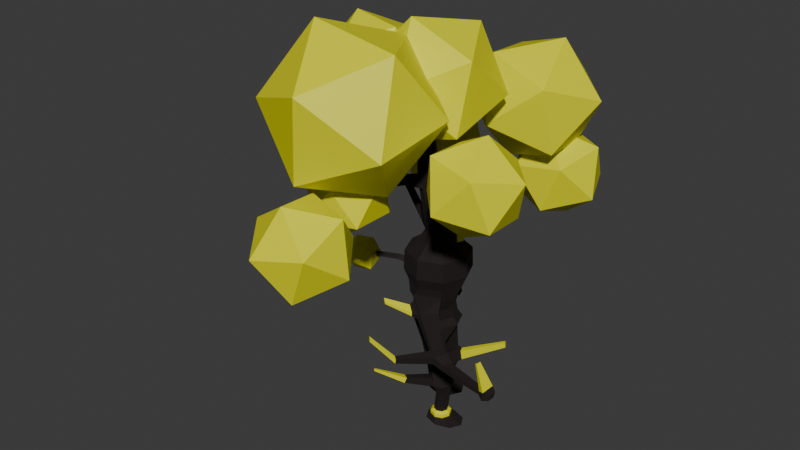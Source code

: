 # Source: Tree.blend  (saved by Blender 4.4.32; exported with 4.5.12 LTS)
import bpy
from mathutils import Matrix  # noqa: F401  (used for matrix-valued properties, if any)

bpy.ops.wm.read_factory_settings(use_empty=True)
scene = bpy.context.scene
scene.name = 'Scene'

# ---- collections
col_collection = bpy.data.collections.new('Collection'); scene.collection.children.link(col_collection)

# ---- materials (node trees are filled in below, after node groups)
mat_base = bpy.data.materials.new('Base')
mat_base.alpha_threshold = 0.0
mat_base.roughness = 0.5
mat_base.line_color = (0.0, 0.0, 0.0, 1.0)
mat_trunk = bpy.data.materials.new('Trunk')

# ---- material node trees
mat_base.use_nodes = True; mat_base.node_tree.nodes.clear()
_N = mat_base.node_tree.nodes; _L = mat_base.node_tree.links
n0 = _N.new('ShaderNodeOutputMaterial'); n0.name = 'Material Output'; n0.location = (300, 300)
n1 = _N.new('ShaderNodeBsdfPrincipled'); n1.name = 'Principled BSDF'; n1.location = (10, 300)
n1.inputs[0].default_value = (0.8, 0.7812, 0.0, 1.0)
n1.inputs[3].default_value = 1.45
_L.new(n1.outputs[0], n0.inputs[0])
n0.is_active_output = True
mat_trunk.use_nodes = True; mat_trunk.node_tree.nodes.clear()
_N = mat_trunk.node_tree.nodes; _L = mat_trunk.node_tree.links
n0 = _N.new('ShaderNodeBsdfPrincipled'); n0.name = 'Principled BSDF'; n0.location = (10, 300)
n0.inputs[0].default_value = (0.008344, 0.003104, 0.002855, 1.0)
n0.inputs[2].default_value = 0.8543
n1 = _N.new('ShaderNodeOutputMaterial'); n1.name = 'Material Output'; n1.location = (300, 300)
_L.new(n0.outputs[0], n1.inputs[0])
n1.is_active_output = True

# ---- world
world_world = bpy.data.worlds.new('World'); scene.world = world_world
world_world.use_nodes = True; world_world.node_tree.nodes.clear()
_N = world_world.node_tree.nodes; _L = world_world.node_tree.links
n0 = _N.new('ShaderNodeOutputWorld'); n0.name = 'World Output'; n0.location = (300, 300)
n1 = _N.new('ShaderNodeBackground'); n1.name = 'Background'; n1.location = (10, 300)
n1.inputs[0].default_value = (0.05088, 0.05088, 0.05088, 1.0)
_L.new(n1.outputs[0], n0.inputs[0])
n0.is_active_output = True
world_world.color = (0.05088, 0.05088, 0.05088)
world_world.sun_shadow_jitter_overblur = 0.0

# ---- meshes
me_cylinder = bpy.data.meshes.new('Cylinder')
me_cylinder.from_pydata([(-2.919e-09, 0.6082, 2.498), (-2.919e-09, 0.4628, 3.309), (0.4301, 0.4301, 2.498), (0.4301, 0.2847, 3.309), (0.6082, 0.0, 2.498), (0.6082, -0.1454, 3.309), (0.4301, -0.4301, 2.498), (0.4301, -0.5754, 3.309), (-2.919e-09, -0.6082, 2.498), (-2.919e-09, -0.7536, 3.309), (-0.4301, -0.4301, 2.498), (-0.4301, -0.5754, 3.309), (-0.6082, 0.0, 2.498), (-0.6082, -0.1454, 3.309), (-0.4301, 0.4301, 2.498), (-0.4301, 0.2847, 3.309), (0.1898, -0.1036, 2.059), (0.3992, -0.1904, 2.059), (0.4859, -0.3998, 2.059), (0.3992, -0.6092, 2.059), (0.1898, -0.6959, 2.059), (-0.01966, -0.6092, 2.059), (-0.1064, -0.3998, 2.059), (-0.01966, -0.1904, 2.059), (-0.03844, 0.6449, 2.066), (0.1949, 0.5483, 2.066), (0.2915, 0.315, 2.066), (0.1949, 0.0817, 2.066), (-0.03844, -0.01493, 2.066), (-0.2717, 0.0817, 2.066), (-0.3684, 0.315, 2.066), (-0.2717, 0.5483, 2.066), (-0.1416, 0.8847, 1.256), (0.04848, 0.8063, 1.248), (0.1272, 0.6171, 1.231), (0.04848, 0.4278, 1.213), (-0.1416, 0.3494, 1.205), (-0.3318, 0.4278, 1.213), (-0.4105, 0.6171, 1.231), (-0.3318, 0.8063, 1.248), (-0.2037, 1.016, 0.8939), (0.05049, 0.9108, 0.884), (0.1558, 0.6578, 0.86), (0.05049, 0.4047, 0.8361), (-0.2037, 0.2998, 0.8262), (-0.4579, 0.4047, 0.8361), (-0.5632, 0.6578, 0.86), (-0.4579, 0.9108, 0.884), (-0.1959, 0.9452, 0.6668), (-0.01022, 0.8683, 0.6668), (0.0667, 0.6826, 0.6668), (-0.01022, 0.4969, 0.6668), (-0.1959, 0.42, 0.6668), (-0.3816, 0.4969, 0.6668), (-0.4585, 0.6826, 0.6668), (-0.3816, 0.8683, 0.6668), (-0.401, 0.9328, 0.102), (-0.224, 0.8595, 0.102), (-0.1507, 0.6826, 0.102), (-0.224, 0.5056, 0.102), (-0.401, 0.4323, 0.102), (-0.5779, 0.5056, 0.102), (-0.6512, 0.6826, 0.102), (-0.5779, 0.8595, 0.102), (-0.2613, 1.096, -0.04931), (0.1325, 0.9747, -0.04931), (0.2956, 0.6826, -0.04931), (0.1325, 0.3904, -0.04931), (-0.2613, 0.2694, -0.04931), (-0.6551, 0.3904, -0.04931), (-0.8182, 0.6826, -0.04931), (-0.6551, 0.9747, -0.04931), (0.3802, -0.2073, 1.468), (0.5637, -0.2833, 1.468), (0.6397, -0.4668, 1.468), (0.5637, -0.6502, 1.468), (0.3802, -0.7262, 1.468), (0.1968, -0.6502, 1.468), (0.1208, -0.4668, 1.468), (0.1968, -0.2833, 1.468), (0.4901, -0.1556, 1.253), (0.7101, -0.2468, 1.253), (0.8013, -0.4668, 1.253), (0.7101, -0.6868, 1.253), (0.4901, -0.778, 1.253), (0.2701, -0.6868, 1.253), (0.1789, -0.4668, 1.253), (0.2701, -0.2468, 1.253), (0.5263, -0.1778, 1.05), (0.7518, -0.2712, 1.05), (0.8452, -0.4967, 1.05), (0.7518, -0.7222, 1.05), (0.5263, -0.8156, 1.05), (0.3007, -0.7222, 1.05), (0.2073, -0.4967, 1.05), (0.3007, -0.2712, 1.05), (0.5895, -0.3182, 0.7785), (0.7157, -0.3705, 0.7785), (0.768, -0.4967, 0.7785), (0.7157, -0.6229, 0.7785), (0.5895, -0.6751, 0.7785), (0.4633, -0.6229, 0.7785), (0.411, -0.4967, 0.7785), (0.4633, -0.3705, 0.7785), (0.4907, -0.2697, 0.2032), (0.6169, -0.3219, 0.2032), (0.6691, -0.4481, 0.2032), (0.6169, -0.5743, 0.2032), (0.4907, -0.6266, 0.2032), (0.3645, -0.5743, 0.2032), (0.3122, -0.4481, 0.2032), (0.3645, -0.3219, 0.2032), (0.4907, -0.1873, 0.1511), (0.6751, -0.2637, 0.1511), (0.7515, -0.4481, 0.1511), (0.6751, -0.6325, 0.1511), (0.4907, -0.7089, 0.1511), (0.3063, -0.6325, 0.1511), (0.2299, -0.4481, 0.1511), (0.3063, -0.2637, 0.1511), (0.4907, -0.1873, 0.05883), (0.6751, -0.2637, 0.05883), (0.7515, -0.4481, 0.05883), (0.6751, -0.6325, 0.05883), (0.4907, -0.7089, 0.05883), (0.3063, -0.6325, 0.05883), (0.2299, -0.4481, 0.05883), (0.3063, -0.2637, 0.05883), (0.6117, -0.05358, -0.04654), (0.9749, -0.1691, -0.04654), (1.125, -0.4481, -0.04654), (0.9749, -0.7271, -0.04654), (0.6117, -0.8427, -0.04654), (0.2486, -0.7271, -0.04654), (0.09816, -0.4481, -0.04654), (0.2486, -0.1691, -0.04654), (0.5333, 0.4504, 3.63), (0.02583, 0.6606, 3.63), (0.7436, -0.05713, 3.63), (0.5333, -0.5647, 3.63), (0.02583, -0.7749, 3.63), (-0.4817, -0.5647, 3.63), (-0.6919, -0.05713, 3.63), (-0.4817, 0.4504, 3.63), (0.4078, 0.3249, 4.636), (0.02583, 0.4831, 4.636), (0.4957, -0.1259, 4.698), (0.4067, -0.3407, 4.698), (0.02583, -0.5974, 4.636), (-0.3562, -0.4391, 4.636), (-0.4255, 0.02967, 4.714), (-0.3547, 0.2006, 4.714), (0.2581, 0.1752, 4.947), (0.02583, 0.2714, 4.947), (0.3678, -0.1259, 4.885), (0.3162, -0.2503, 4.885), (0.02583, -0.3857, 4.947), (-0.2065, -0.2894, 4.947), (-0.3197, 0.02967, 4.869), (-0.2798, 0.1258, 4.869), (0.09311, -0.2281, 6.484), (-0.07394, -0.159, 6.484), (0.1623, -0.3952, 6.484), (0.09311, -0.5623, 6.484), (-0.07394, -0.6314, 6.484), (-0.241, -0.5623, 6.484), (-0.3102, -0.3952, 6.484), (-0.241, -0.2281, 6.484), (0.7768, 1.442, 5.466), (0.5551, 1.534, 5.466), (0.6899, 1.355, 5.646), (0.5551, 1.411, 5.646), (0.8584, 1.639, 5.6), (0.6366, 1.731, 5.6), (0.7715, 1.552, 5.78), (0.6366, 1.608, 5.78), (1.821, 2.515, 5.955), (1.63, 2.594, 5.955), (1.746, 2.44, 6.111), (1.63, 2.488, 6.111), (-1.067, 2.023, 5.881), (-1.067, 1.977, 5.949), (-1.036, 2.097, 5.932), (-1.036, 2.051, 6.0), (0.09311, -0.2281, 6.761), (-0.07394, -0.159, 6.761), (0.1623, -0.3952, 6.761), (0.09311, -0.5623, 6.761), (-0.07394, -0.6314, 6.761), (-0.241, -0.5623, 6.761), (-0.3102, -0.3952, 6.761), (-0.241, -0.2281, 6.761), (-0.00982, -0.3311, 8.15), (-0.07394, -0.3045, 8.15), (0.01674, -0.3952, 8.15), (-0.00982, -0.4593, 8.15), (-0.07394, -0.4859, 8.15), (-0.1381, -0.4593, 8.15), (-0.1646, -0.3952, 8.15), (-0.1381, -0.3311, 8.15), (1.658, -1.181, 7.296), (1.707, -1.064, 7.296), (1.658, -1.181, 7.491), (1.707, -1.064, 7.491), (2.73, -1.886, 7.339), (2.757, -1.82, 7.339), (2.73, -1.886, 7.448), (2.757, -1.82, 7.448), (-0.2335, -0.1404, 6.15), (-0.05222, -0.06529, 6.15), (-0.2335, -0.5029, 6.15), (-0.3086, -0.3216, 6.15), (0.129, -0.5029, 6.15), (-0.05222, -0.578, 6.15), (0.129, -0.1404, 6.15), (0.2041, -0.3216, 6.15), (-0.3852, -0.9758, 6.573), (-0.2665, -1.025, 6.573), (-0.3799, -0.9336, 6.335), (-0.2511, -0.9869, 6.335), (-0.8848, -2.232, 6.623), (-0.8031, -2.266, 6.623), (-0.8811, -2.203, 6.459), (-0.7925, -2.24, 6.459), (-0.9533, -2.397, 6.592), (-0.8716, -2.431, 6.592), (-0.9496, -2.368, 6.428), (-0.861, -2.405, 6.428), (-1.091, -2.148, 6.487), (-1.093, -2.169, 6.607), (-1.141, -2.269, 6.464), (-1.144, -2.29, 6.584), (-2.355, -1.427, 7.122), (-2.357, -1.444, 7.217), (-2.395, -1.523, 7.104), (-2.397, -1.54, 7.199), (-0.7341, -2.322, 6.589), (-0.7271, -2.305, 6.482), (-0.779, -2.431, 6.569), (-0.7721, -2.414, 6.462), (-0.1749, -4.069, 5.915), (-0.1648, -4.067, 5.855), (-0.2394, -4.081, 5.904), (-0.2292, -4.079, 5.844), (-0.3562, 0.3249, 4.636), (-0.5144, -0.05713, 4.636), (-0.2065, 0.1752, 4.947), (-0.3027, -0.05713, 4.947), (-2.043, 0.866, 5.893), (-2.09, 0.7532, 5.893), (-1.994, 0.8166, 5.996), (-2.02, 0.7532, 5.996), (-2.158, 0.9135, 5.971), (-2.205, 0.8008, 5.971), (-2.109, 0.8642, 6.074), (-2.135, 0.8008, 6.074), (-3.247, 1.356, 8.471), (-3.288, 1.258, 8.471), (-3.204, 1.313, 8.56), (-3.227, 1.258, 8.56), (0.1326, -1.115, 3.313), (0.592, -0.8475, 3.244), (0.1489, -1.133, 3.539), (0.7184, -0.8343, 3.637), (0.5285, -1.428, 3.272), (0.8265, -1.186, 3.19), (0.5433, -1.427, 3.394), (0.8968, -1.141, 3.448), (1.372, -2.025, 2.944), (1.464, -1.836, 2.944), (1.387, -2.025, 3.089), (1.495, -1.802, 3.089), (1.518, -2.145, 2.837), (1.644, -1.886, 2.837), (1.538, -2.144, 3.036), (1.687, -1.838, 3.036), (1.783, -2.124, 2.744), (1.842, -1.927, 2.744), (1.797, -2.121, 2.886), (1.867, -1.889, 2.886), (2.813, -2.156, 2.605), (2.853, -2.023, 2.605), (2.823, -2.154, 2.701), (2.87, -1.997, 2.701), (2.947, -2.236, 2.54), (2.953, -1.927, 2.54), (2.967, -2.226, 2.753), (2.974, -1.862, 2.753), (3.088, -2.171, 2.568), (3.092, -1.982, 2.568), (3.1, -2.165, 2.699), (3.104, -1.942, 2.699), (-0.01383, 0.6537, 3.15), (-0.6083, 0.5738, 3.202), (0.01963, 0.9101, 3.566), (-0.6261, 0.6739, 3.393), (-0.2314, 1.06, 2.993), (-0.6088, 0.7278, 3.138), (-0.255, 1.258, 3.313), (-0.6632, 0.7937, 3.285), (-0.6899, 1.494, 2.681), (-1.021, 1.454, 2.681), (-0.6337, 1.625, 2.911), (-1.025, 1.578, 2.911), (0.8984, -2.733, 3.095), (0.89, -2.733, 3.015), (0.9821, -2.799, 3.066), (0.9706, -2.8, 2.956), (0.3022, -2.913, 3.463), (0.2962, -2.913, 3.405), (0.3627, -2.961, 3.442), (0.3544, -2.961, 3.362), (0.09754, -1.091, 3.637), (0.06594, -1.065, 3.244), (0.6082, -1.476, 3.448), (0.5819, -1.47, 3.19), (0.1753, -1.323, 3.499), (0.1684, -1.316, 3.332), (0.3427, -1.448, 3.392), (0.3364, -1.448, 3.301), (-0.3224, -1.671, 3.654), (-0.3259, -1.667, 3.567), (-0.2355, -1.736, 3.598), (-0.2388, -1.736, 3.551), (2.628, -2.069, 3.292), (2.646, -2.01, 3.292), (2.682, -2.096, 3.312), (2.685, -1.959, 3.312), (-2.512, -0.6728, 6.866), (-2.487, -0.6728, 6.903), (-2.554, -0.6557, 6.894), (-2.528, -0.6557, 6.931), (-0.7786, 1.81, 2.282), (-0.9952, 1.784, 2.282), (-0.7418, 1.896, 2.432), (-0.9975, 1.865, 2.432), (-0.8142, 1.978, 1.861), (-0.9959, 1.957, 1.861), (-0.7834, 2.051, 1.987), (-0.9978, 2.025, 1.987), (-0.6379, 0.6377, 3.566), (-0.571, 0.4229, 3.15), (-0.6946, 0.9294, 3.313), (-0.6039, 0.7817, 2.993), (-1.492, 0.2934, 3.603), (-1.48, 0.2253, 3.474), (-1.517, 0.3749, 3.53), (-1.48, 0.33, 3.43), (-2.682, 0.04925, 3.446), (-2.673, -0.001511, 3.349), (-2.701, 0.11, 3.391), (-2.673, 0.07658, 3.317), (0.1842, -1.437, 1.483), (0.05717, -1.363, 1.491), (0.1723, -1.504, 1.374), (0.04214, -1.429, 1.382), (-0.2265, -2.117, 1.915), (-0.2705, -2.092, 1.918), (-0.2306, -2.14, 1.877), (-0.2757, -2.114, 1.88), (0.1586, 0.827, 1.2), (0.213, 0.6963, 1.188), (0.16, 0.8991, 0.9488), (0.2327, 0.7244, 0.9323), (1.212, 1.23, 1.643), (1.242, 1.156, 1.636), (1.212, 1.271, 1.501), (1.254, 1.172, 1.491), (-0.796, -0.05713, 4.426), (-0.5553, 0.524, 4.426), (0.02583, -0.879, 4.426), (-0.5553, -0.6383, 4.426), (0.8477, -0.05713, 4.426), (0.6069, -0.6383, 4.426), (0.02583, 0.7647, 4.426), (0.6069, 0.524, 4.426), (-0.5679, 0.5366, 3.927), (-0.5679, -0.6509, 3.927), (0.6196, -0.6509, 3.927), (0.6196, 0.5366, 3.927), (-0.8139, -0.05713, 3.927), (0.02583, -0.8969, 3.927), (0.8656, -0.05713, 3.927), (0.02583, 0.7826, 3.927), (-1.612e-09, 0.4067, 2.954), (0.3455, 0.2636, 2.954), (0.4885, -0.08181, 2.954), (0.3455, -0.4273, 2.954), (-1.612e-09, -0.5704, 2.954), (-0.3455, -0.4273, 2.954), (-0.4885, -0.08181, 2.954), (-0.3455, 0.2636, 2.954), (0.5191, 0.215, 2.498), (0.3576, 0.3255, 2.677), (0.5057, -0.03204, 2.677), (0.3576, -0.3896, 2.677), (-2.039e-09, -0.5377, 2.677), (-0.3576, -0.3896, 2.677), (-0.5057, -0.03204, 2.677), (-0.3576, 0.3255, 2.677), (-2.039e-09, 0.4736, 2.677), (0.4078, -0.4391, 4.636), (0.5661, -0.05713, 4.636), (0.2581, -0.2894, 4.947), (0.3544, -0.05713, 4.947), (0.9069, -0.5124, 5.067), (0.9708, -0.3582, 5.067), (0.842, -0.4475, 5.202), (0.879, -0.3582, 5.202), (1.371, -0.6877, 5.925), (1.411, -0.5913, 5.925), (1.331, -0.6472, 6.009), (1.354, -0.5913, 6.009)], [], [(384, 1, 3, 385), (385, 3, 5, 386), (386, 5, 7, 387), (387, 7, 9, 388), (388, 9, 11, 389), (389, 11, 13, 390), (13, 11, 141, 142), (390, 13, 15, 391), (391, 15, 1, 384), (14, 0, 16, 23), (18, 19, 75, 74), (0, 2, 17, 16), (4, 6, 19, 18), (10, 12, 22, 21), (6, 8, 20, 19), (12, 14, 23, 22), (2, 392, 4, 18, 17), (8, 10, 21, 20), (0, 14, 31, 24), (2, 0, 24, 25), (6, 4, 26, 27), (12, 10, 29, 30), (8, 6, 27, 28), (14, 12, 30, 31), (4, 392, 2, 25, 26), (10, 8, 28, 29), (29, 28, 36, 37), (39, 38, 46, 47), (27, 26, 34, 35), (25, 24, 32, 33), (24, 31, 39, 32), (30, 29, 37, 38), (28, 27, 35, 36), (26, 25, 33, 34), (31, 30, 38, 39), (46, 45, 53, 54), (37, 36, 44, 45), (35, 34, 42, 43), (33, 32, 40, 41), (32, 39, 47, 40), (38, 37, 45, 46), (36, 35, 43, 44), (34, 33, 360, 361), (49, 48, 56, 57), (44, 43, 51, 52), (42, 41, 49, 50), (47, 46, 54, 55), (45, 44, 52, 53), (43, 42, 50, 51), (41, 40, 48, 49), (40, 47, 55, 48), (63, 62, 70, 71), (48, 55, 63, 56), (54, 53, 61, 62), (52, 51, 59, 60), (50, 49, 57, 58), (55, 54, 62, 63), (53, 52, 60, 61), (51, 50, 58, 59), (64, 71, 70, 69, 68, 67, 66, 65), (61, 60, 68, 69), (59, 58, 66, 67), (57, 56, 64, 65), (56, 63, 71, 64), (62, 61, 69, 70), (60, 59, 67, 68), (58, 57, 65, 66), (72, 73, 81, 80), (16, 17, 73, 72), (23, 16, 72, 79), (21, 22, 78, 77), (19, 20, 76, 75), (17, 18, 74, 73), (22, 23, 79, 78), (20, 21, 77, 76), (86, 87, 95, 94), (79, 72, 80, 87), (77, 78, 86, 85), (75, 76, 84, 83), (73, 74, 82, 81), (78, 79, 87, 86), (76, 77, 85, 84), (74, 75, 83, 82), (89, 90, 98, 97), (84, 85, 353, 352), (82, 83, 91, 90), (80, 81, 89, 88), (87, 80, 88, 95), (85, 86, 94, 93), (83, 84, 92, 91), (81, 82, 90, 89), (103, 96, 104, 111), (94, 95, 103, 102), (92, 93, 101, 100), (90, 91, 99, 98), (88, 89, 97, 96), (95, 88, 96, 103), (93, 94, 102, 101), (91, 92, 100, 99), (106, 107, 115, 114), (101, 102, 110, 109), (99, 100, 108, 107), (97, 98, 106, 105), (102, 103, 111, 110), (100, 101, 109, 108), (98, 99, 107, 106), (96, 97, 105, 104), (118, 119, 127, 126), (104, 105, 113, 112), (111, 104, 112, 119), (109, 110, 118, 117), (107, 108, 116, 115), (105, 106, 114, 113), (110, 111, 119, 118), (108, 109, 117, 116), (123, 124, 132, 131), (116, 117, 125, 124), (114, 115, 123, 122), (112, 113, 121, 120), (119, 112, 120, 127), (117, 118, 126, 125), (115, 116, 124, 123), (113, 114, 122, 121), (128, 129, 130, 131, 132, 133, 134, 135), (121, 122, 130, 129), (126, 127, 135, 134), (124, 125, 133, 132), (122, 123, 131, 130), (120, 121, 129, 128), (127, 120, 128, 135), (125, 126, 134, 133), (369, 368, 245, 244), (139, 140, 312, 263), (15, 13, 142, 143), (5, 3, 136, 138), (11, 9, 140, 141), (1, 15, 341, 292), (3, 1, 137, 136), (7, 5, 138, 139), (402, 144, 152, 404), (371, 370, 148, 149), (373, 372, 402, 401), (375, 374, 145, 144), (374, 369, 244, 145), (368, 371, 149, 245), (370, 373, 401, 148), (372, 375, 144, 402), (209, 208, 167, 161), (150, 158, 251, 249), (149, 148, 156, 157), (154, 155, 407, 408), (152, 144, 168, 170), (145, 244, 246, 153), (245, 149, 157, 247), (148, 401, 403, 156), (163, 162, 201, 200), (211, 210, 165, 166), (213, 212, 163, 164), (215, 214, 160, 162), (208, 211, 166, 167), (165, 210, 218, 216), (212, 215, 162, 163), (214, 209, 161, 160), (170, 168, 172, 174), (144, 145, 169, 168), (145, 153, 171, 169), (153, 152, 170, 171), (172, 173, 177, 176), (168, 169, 173, 172), (171, 175, 183, 181), (171, 170, 174, 175), (176, 177, 179, 178), (173, 175, 179, 177), (175, 174, 178, 179), (174, 172, 176, 178), (180, 181, 183, 182), (175, 173, 182, 183), (169, 171, 181, 180), (173, 169, 180, 182), (185, 191, 199, 193), (160, 161, 185, 184), (161, 167, 191, 185), (166, 165, 189, 190), (164, 163, 187, 188), (162, 160, 184, 186), (167, 166, 190, 191), (165, 164, 188, 189), (192, 193, 199, 198, 197, 196, 195, 194), (190, 189, 197, 198), (188, 187, 195, 196), (186, 184, 192, 194), (191, 190, 198, 199), (189, 188, 196, 197), (187, 186, 194, 195), (184, 185, 193, 192), (201, 203, 207, 205), (187, 163, 200, 202), (162, 186, 203, 201), (186, 187, 202, 203), (204, 205, 207, 206), (200, 201, 205, 204), (202, 200, 204, 206), (203, 202, 206, 207), (152, 153, 209, 214), (403, 404, 215, 212), (157, 156, 213, 210), (246, 247, 211, 208), (404, 152, 214, 215), (156, 403, 212, 213), (247, 157, 210, 211), (153, 246, 208, 209), (218, 219, 223, 222), (164, 165, 216, 217), (213, 164, 217, 219), (210, 213, 219, 218), (223, 221, 236, 237), (216, 218, 222, 220), (219, 217, 221, 223), (217, 216, 220, 221), (226, 227, 225, 224), (221, 220, 224, 225), (222, 223, 227, 226), (222, 226, 230, 228), (230, 231, 235, 234), (226, 224, 231, 230), (224, 220, 229, 231), (220, 222, 228, 229), (233, 232, 234, 235), (231, 229, 233, 235), (229, 228, 232, 233), (228, 230, 234, 232), (239, 237, 241, 243), (227, 223, 237, 239), (221, 225, 238, 236), (225, 227, 239, 238), (241, 240, 242, 243), (238, 239, 243, 242), (236, 238, 242, 240), (237, 236, 240, 241), (150, 151, 244, 245), (159, 158, 247, 246), (158, 150, 245, 247), (151, 159, 246, 244), (250, 248, 252, 254), (151, 150, 249, 248), (159, 151, 248, 250), (158, 159, 250, 251), (253, 255, 259, 257), (251, 250, 254, 255), (251, 255, 331, 329), (248, 249, 253, 252), (256, 257, 259, 258), (252, 253, 257, 256), (254, 252, 256, 258), (255, 254, 258, 259), (262, 260, 317, 316), (7, 139, 263, 261), (9, 7, 261, 313), (140, 9, 313, 312), (265, 267, 271, 269), (263, 312, 314, 267), (261, 263, 267, 265), (313, 261, 265, 315), (270, 268, 305, 304), (315, 265, 269, 268), (314, 315, 268, 270), (267, 314, 270, 271), (275, 274, 278, 279), (271, 270, 274, 275), (269, 271, 275, 273), (268, 269, 273, 272), (277, 279, 283, 281), (273, 275, 279, 277), (272, 273, 277, 276), (274, 272, 276, 278), (282, 280, 284, 286), (276, 277, 281, 280), (278, 276, 280, 282), (279, 278, 282, 283), (285, 287, 291, 289), (286, 287, 327, 326), (281, 283, 287, 285), (280, 281, 285, 284), (288, 289, 291, 290), (284, 285, 289, 288), (286, 284, 288, 290), (287, 286, 290, 291), (297, 293, 345, 347), (15, 143, 340, 341), (137, 1, 292, 294), (143, 137, 294, 340), (343, 342, 303, 301), (292, 341, 343, 296), (294, 292, 296, 298), (340, 294, 298, 342), (303, 302, 334, 335), (296, 343, 301, 300), (298, 296, 300, 302), (342, 298, 302, 303), (305, 307, 311, 309), (268, 272, 307, 305), (274, 270, 304, 306), (272, 274, 306, 307), (308, 309, 311, 310), (304, 305, 309, 308), (306, 304, 308, 310), (307, 306, 310, 311), (260, 262, 312, 313), (266, 264, 315, 314), (264, 260, 313, 315), (262, 266, 314, 312), (318, 316, 320, 322), (266, 262, 316, 318), (264, 266, 318, 319), (260, 264, 319, 317), (320, 321, 323, 322), (319, 318, 322, 323), (317, 319, 323, 321), (316, 317, 321, 320), (325, 324, 326, 327), (287, 283, 325, 327), (283, 282, 324, 325), (282, 286, 326, 324), (328, 329, 331, 330), (255, 253, 330, 331), (253, 249, 328, 330), (249, 251, 329, 328), (334, 332, 336, 338), (301, 303, 335, 333), (300, 301, 333, 332), (302, 300, 332, 334), (336, 337, 339, 338), (335, 334, 338, 339), (333, 335, 339, 337), (332, 333, 337, 336), (295, 293, 341, 340), (297, 299, 342, 343), (299, 295, 340, 342), (293, 297, 343, 341), (344, 346, 350, 348), (299, 297, 347, 346), (295, 299, 346, 344), (293, 295, 344, 345), (349, 348, 350, 351), (345, 344, 348, 349), (347, 345, 349, 351), (346, 347, 351, 350), (355, 354, 358, 359), (85, 93, 355, 353), (93, 92, 354, 355), (92, 84, 352, 354), (356, 357, 359, 358), (353, 355, 359, 357), (352, 353, 357, 356), (354, 352, 356, 358), (360, 362, 366, 364), (41, 42, 363, 362), (42, 34, 361, 363), (33, 41, 362, 360), (365, 364, 366, 367), (362, 363, 367, 366), (363, 361, 365, 367), (361, 360, 364, 365), (382, 379, 375, 372), (381, 378, 373, 370), (380, 377, 371, 368), (383, 376, 369, 374), (379, 383, 374, 375), (378, 382, 372, 373), (377, 381, 370, 371), (376, 380, 368, 369), (143, 142, 380, 376), (141, 140, 381, 377), (139, 138, 382, 378), (136, 137, 383, 379), (137, 143, 376, 383), (142, 141, 377, 380), (140, 139, 378, 381), (138, 136, 379, 382), (399, 391, 384, 400), (398, 390, 391, 399), (397, 389, 390, 398), (396, 388, 389, 397), (395, 387, 388, 396), (394, 386, 387, 395), (393, 385, 386, 394), (400, 384, 385, 393), (0, 400, 393, 2), (2, 393, 394, 4, 392), (4, 394, 395, 6), (6, 395, 396, 8), (8, 396, 397, 10), (10, 397, 398, 12), (12, 398, 399, 14), (14, 399, 400, 0), (146, 147, 401, 402), (155, 154, 404, 403), (154, 146, 402, 404), (147, 155, 403, 401), (406, 408, 412, 410), (146, 154, 408, 406), (147, 146, 406, 405), (155, 147, 405, 407), (409, 410, 412, 411), (405, 406, 410, 409), (407, 405, 409, 411), (408, 407, 411, 412)])
me_cylinder.polygons.foreach_set('material_index', [1, 1, 1, 1, 1, 1, 1, 1, 1, 1, 1, 1, 1, 1, 1, 1, 1, 1, 1, 1, 1, 1, 1, 1, 1, 1, 1, 1, 1, 1, 1, 1, 1, 1, 1, 1, 1, 1, 1, 1, 1, 1, 1, 1, 1, 1, 1, 1, 1, 1, 1, 1, 1, 1, 1, 1, 1, 1, 1, 1, 1, 1, 1, 1, 1, 1, 1, 1, 1, 1, 1, 1, 1, 1, 1, 1, 1, 1, 1, 1, 1, 1, 1, 1, 1, 1, 1, 1, 1, 1, 1, 1, 1, 1, 1, 1, 1, 1, 1, 0, 1, 1, 1, 1, 1, 1, 1, 0, 0, 0, 0, 0, 0, 0, 0, 1, 0, 0, 0, 0, 0, 0, 0, 1, 1, 1, 1, 1, 1, 1, 1, 1, 1, 1, 1, 1, 1, 1, 1, 1, 1, 1, 1, 1, 1, 1, 1, 1, 1, 1, 1, 1, 1, 1, 1, 1, 1, 1, 1, 1, 1, 1, 1, 1, 1, 1, 1, 1, 1, 1, 1, 1, 1, 1, 1, 1, 1, 1, 1, 1, 1, 1, 1, 1, 1, 1, 1, 1, 1, 1, 1, 1, 1, 1, 1, 1, 1, 1, 1, 1, 1, 1, 1, 1, 1, 1, 1, 1, 1, 1, 1, 1, 1, 1, 1, 1, 1, 1, 1, 1, 1, 1, 1, 1, 1, 1, 1, 1, 1, 1, 1, 1, 1, 1, 1, 1, 1, 1, 1, 1, 1, 1, 1, 1, 1, 1, 1, 1, 1, 1, 1, 1, 1, 1, 1, 1, 1, 1, 1, 1, 1, 1, 1, 1, 1, 1, 1, 1, 1, 1, 1, 1, 1, 1, 1, 1, 1, 1, 1, 1, 0, 1, 1, 1, 1, 1, 1, 1, 1, 1, 1, 1, 1, 1, 1, 1, 1, 1, 1, 0, 1, 1, 1, 0, 0, 0, 0, 1, 1, 1, 1, 0, 1, 1, 1, 0, 0, 0, 0, 0, 0, 0, 0, 1, 1, 1, 1, 1, 1, 1, 1, 1, 1, 1, 1, 1, 1, 1, 1, 1, 1, 1, 1, 1, 1, 1, 1, 0, 1, 1, 1, 0, 0, 0, 0, 0, 1, 1, 1, 0, 0, 0, 0, 1, 1, 1, 1, 1, 1, 1, 1, 1, 1, 1, 1, 1, 1, 1, 1, 1, 1, 1, 1, 1, 1, 1, 1, 1, 1, 1, 1, 1, 1, 1, 1, 1, 1, 1, 1, 0, 1, 1, 1, 0, 0, 0, 0])
_uv = me_cylinder.uv_layers.new(name='UVMap')
_uv.uv.foreach_set('vector', [1.0, 0.7813, 1.0, 1.0, 0.875, 1.0, 0.875, 0.7813, 0.875, 0.7813, 0.875, 1.0, 0.75, 1.0, 0.75, 0.7813, 0.75, 0.7813, 0.75, 1.0, 0.625, 1.0, 0.625, 0.7813, 0.625, 0.7813, 0.625, 1.0, 0.5, 1.0, 0.5, 0.7813, 0.5, 0.7813, 0.5, 1.0, 0.375, 1.0, 0.375, 0.7813, 0.375, 0.7813, 0.375, 1.0, 0.25, 1.0, 0.25, 0.7813, 0.25, 1.0, 0.375, 1.0, 0.375, 1.0, 0.25, 1.0, 0.25, 0.7813, 0.25, 1.0, 0.125, 1.0, 0.125, 0.7813, 0.125, 0.7813, 0.125, 1.0, 0.0, 1.0, 0.0, 0.7813, 0.125, 0.5, 0.0, 0.5, 0.0, 0.5, 0.125, 0.5, 0.75, 0.5, 0.625, 0.5, 0.625, 0.5, 0.75, 0.5, 1.0, 0.5, 0.875, 0.5, 0.875, 0.5, 1.0, 0.5, 0.75, 0.5, 0.625, 0.5, 0.625, 0.5, 0.75, 0.5, 0.375, 0.5, 0.25, 0.5, 0.25, 0.5, 0.375, 0.5, 0.625, 0.5, 0.5, 0.5, 0.5, 0.5, 0.625, 0.5, 0.25, 0.5, 0.125, 0.5, 0.125, 0.5, 0.25, 0.5, 0.875, 0.5, 0.8125, 0.5, 0.75, 0.5, 0.75, 0.5, 0.875, 0.5, 0.5, 0.5, 0.375, 0.5, 0.375, 0.5, 0.5, 0.5, 0.0, 0.5, 0.125, 0.5, 0.125, 0.5, 0.0, 0.5, 0.875, 0.5, 1.0, 0.5, 1.0, 0.5, 0.875, 0.5, 0.625, 0.5, 0.75, 0.5, 0.75, 0.5, 0.625, 0.5, 0.25, 0.5, 0.375, 0.5, 0.375, 0.5, 0.25, 0.5, 0.5, 0.5, 0.625, 0.5, 0.625, 0.5, 0.5, 0.5, 0.125, 0.5, 0.25, 0.5, 0.25, 0.5, 0.125, 0.5, 0.75, 0.5, 0.8125, 0.5, 0.875, 0.5, 0.875, 0.5, 0.75, 0.5, 0.375, 0.5, 0.5, 0.5, 0.5, 0.5, 0.375, 0.5, 0.375, 0.5, 0.5, 0.5, 0.5, 0.5, 0.375, 0.5, 0.125, 0.5, 0.25, 0.5, 0.25, 0.5, 0.125, 0.5, 0.625, 0.5, 0.75, 0.5, 0.75, 0.5, 0.625, 0.5, 0.875, 0.5, 1.0, 0.5, 1.0, 0.5, 0.875, 0.5, 0.0, 0.5, 0.125, 0.5, 0.125, 0.5, 0.0, 0.5, 0.25, 0.5, 0.375, 0.5, 0.375, 0.5, 0.25, 0.5, 0.5, 0.5, 0.625, 0.5, 0.625, 0.5, 0.5, 0.5, 0.75, 0.5, 0.875, 0.5, 0.875, 0.5, 0.75, 0.5, 0.125, 0.5, 0.25, 0.5, 0.25, 0.5, 0.125, 0.5, 0.25, 0.5, 0.375, 0.5, 0.375, 0.5, 0.25, 0.5, 0.375, 0.5, 0.5, 0.5, 0.5, 0.5, 0.375, 0.5, 0.625, 0.5, 0.75, 0.5, 0.75, 0.5, 0.625, 0.5, 0.875, 0.5, 1.0, 0.5, 1.0, 0.5, 0.875, 0.5, 0.0, 0.5, 0.125, 0.5, 0.125, 0.5, 0.0, 0.5, 0.25, 0.5, 0.375, 0.5, 0.375, 0.5, 0.25, 0.5, 0.5, 0.5, 0.625, 0.5, 0.625, 0.5, 0.5, 0.5, 0.75, 0.5, 0.875, 0.5, 0.875, 0.5, 0.75, 0.5, 0.875, 0.5, 1.0, 0.5, 1.0, 0.5, 0.875, 0.5, 0.5, 0.5, 0.625, 0.5, 0.625, 0.5, 0.5, 0.5, 0.75, 0.5, 0.875, 0.5, 0.875, 0.5, 0.75, 0.5, 0.125, 0.5, 0.25, 0.5, 0.25, 0.5, 0.125, 0.5, 0.375, 0.5, 0.5, 0.5, 0.5, 0.5, 0.375, 0.5, 0.625, 0.5, 0.75, 0.5, 0.75, 0.5, 0.625, 0.5, 0.875, 0.5, 1.0, 0.5, 1.0, 0.5, 0.875, 0.5, 0.0, 0.5, 0.125, 0.5, 0.125, 0.5, 0.0, 0.5, 0.125, 0.5, 0.25, 0.5, 0.25, 0.5, 0.125, 0.5, 0.0, 0.5, 0.125, 0.5, 0.125, 0.5, 0.0, 0.5, 0.25, 0.5, 0.375, 0.5, 0.375, 0.5, 0.25, 0.5, 0.5, 0.5, 0.625, 0.5, 0.625, 0.5, 0.5, 0.5, 0.75, 0.5, 0.875, 0.5, 0.875, 0.5, 0.75, 0.5, 0.125, 0.5, 0.25, 0.5, 0.25, 0.5, 0.125, 0.5, 0.375, 0.5, 0.5, 0.5, 0.5, 0.5, 0.375, 0.5, 0.625, 0.5, 0.75, 0.5, 0.75, 0.5, 0.625, 0.5, 0.0, 0.5, 0.125, 0.5, 0.25, 0.5, 0.375, 0.5, 0.5, 0.5, 0.625, 0.5, 0.75, 0.5, 0.875, 0.5, 0.375, 0.5, 0.5, 0.5, 0.5, 0.5, 0.375, 0.5, 0.625, 0.5, 0.75, 0.5, 0.75, 0.5, 0.625, 0.5, 0.875, 0.5, 1.0, 0.5, 1.0, 0.5, 0.875, 0.5, 0.0, 0.5, 0.125, 0.5, 0.125, 0.5, 0.0, 0.5, 0.25, 0.5, 0.375, 0.5, 0.375, 0.5, 0.25, 0.5, 0.5, 0.5, 0.625, 0.5, 0.625, 0.5, 0.5, 0.5, 0.75, 0.5, 0.875, 0.5, 0.875, 0.5, 0.75, 0.5, 1.0, 0.5, 0.875, 0.5, 0.875, 0.5, 1.0, 0.5, 1.0, 0.5, 0.875, 0.5, 0.875, 0.5, 1.0, 0.5, 0.125, 0.5, 0.0, 0.5, 0.0, 0.5, 0.125, 0.5, 0.375, 0.5, 0.25, 0.5, 0.25, 0.5, 0.375, 0.5, 0.625, 0.5, 0.5, 0.5, 0.5, 0.5, 0.625, 0.5, 0.875, 0.5, 0.75, 0.5, 0.75, 0.5, 0.875, 0.5, 0.25, 0.5, 0.125, 0.5, 0.125, 0.5, 0.25, 0.5, 0.5, 0.5, 0.375, 0.5, 0.375, 0.5, 0.5, 0.5, 0.25, 0.5, 0.125, 0.5, 0.125, 0.5, 0.25, 0.5, 0.125, 0.5, 0.0, 0.5, 0.0, 0.5, 0.125, 0.5, 0.375, 0.5, 0.25, 0.5, 0.25, 0.5, 0.375, 0.5, 0.625, 0.5, 0.5, 0.5, 0.5, 0.5, 0.625, 0.5, 0.875, 0.5, 0.75, 0.5, 0.75, 0.5, 0.875, 0.5, 0.25, 0.5, 0.125, 0.5, 0.125, 0.5, 0.25, 0.5, 0.5, 0.5, 0.375, 0.5, 0.375, 0.5, 0.5, 0.5, 0.75, 0.5, 0.625, 0.5, 0.625, 0.5, 0.75, 0.5, 0.875, 0.5, 0.75, 0.5, 0.75, 0.5, 0.875, 0.5, 0.5, 0.5, 0.375, 0.5, 0.375, 0.5, 0.5, 0.5, 0.75, 0.5, 0.625, 0.5, 0.625, 0.5, 0.75, 0.5, 1.0, 0.5, 0.875, 0.5, 0.875, 0.5, 1.0, 0.5, 0.125, 0.5, 0.0, 0.5, 0.0, 0.5, 0.125, 0.5, 0.375, 0.5, 0.25, 0.5, 0.25, 0.5, 0.375, 0.5, 0.625, 0.5, 0.5, 0.5, 0.5, 0.5, 0.625, 0.5, 0.875, 0.5, 0.75, 0.5, 0.75, 0.5, 0.875, 0.5, 0.125, 0.5, 0.0, 0.5, 0.0, 0.5, 0.125, 0.5, 0.25, 0.5, 0.125, 0.5, 0.125, 0.5, 0.25, 0.5, 0.5, 0.5, 0.375, 0.5, 0.375, 0.5, 0.5, 0.5, 0.75, 0.5, 0.625, 0.5, 0.625, 0.5, 0.75, 0.5, 1.0, 0.5, 0.875, 0.5, 0.875, 0.5, 1.0, 0.5, 0.125, 0.5, 0.0, 0.5, 0.0, 0.5, 0.125, 0.5, 0.375, 0.5, 0.25, 0.5, 0.25, 0.5, 0.375, 0.5, 0.625, 0.5, 0.5, 0.5, 0.5, 0.5, 0.625, 0.5, 0.75, 0.5, 0.625, 0.5, 0.625, 0.5, 0.75, 0.5, 0.375, 0.5, 0.25, 0.5, 0.25, 0.5, 0.375, 0.5, 0.625, 0.5, 0.5, 0.5, 0.5, 0.5, 0.625, 0.5, 0.875, 0.5, 0.75, 0.5, 0.75, 0.5, 0.875, 0.5, 0.25, 0.5, 0.125, 0.5, 0.125, 0.5, 0.25, 0.5, 0.5, 0.5, 0.375, 0.5, 0.375, 0.5, 0.5, 0.5, 0.75, 0.5, 0.625, 0.5, 0.625, 0.5, 0.75, 0.5, 1.0, 0.5, 0.875, 0.5, 0.875, 0.5, 1.0, 0.5, 0.25, 0.5, 0.125, 0.5, 0.125, 0.5, 0.25, 0.5, 1.0, 0.5, 0.875, 0.5, 0.875, 0.5, 1.0, 0.5, 0.125, 0.5, 0.0, 0.5, 0.0, 0.5, 0.125, 0.5, 0.375, 0.5, 0.25, 0.5, 0.25, 0.5, 0.375, 0.5, 0.625, 0.5, 0.5, 0.5, 0.5, 0.5, 0.625, 0.5, 0.875, 0.5, 0.75, 0.5, 0.75, 0.5, 0.875, 0.5, 0.25, 0.5, 0.125, 0.5, 0.125, 0.5, 0.25, 0.5, 0.5, 0.5, 0.375, 0.5, 0.375, 0.5, 0.5, 0.5, 0.625, 0.5, 0.5, 0.5, 0.5, 0.5, 0.625, 0.5, 0.5, 0.5, 0.375, 0.5, 0.375, 0.5, 0.5, 0.5, 0.75, 0.5, 0.625, 0.5, 0.625, 0.5, 0.75, 0.5, 1.0, 0.5, 0.875, 0.5, 0.875, 0.5, 1.0, 0.5, 0.125, 0.5, 0.0, 0.5, 0.0, 0.5, 0.125, 0.5, 0.375, 0.5, 0.25, 0.5, 0.25, 0.5, 0.375, 0.5, 0.625, 0.5, 0.5, 0.5, 0.5, 0.5, 0.625, 0.5, 0.875, 0.5, 0.75, 0.5, 0.75, 0.5, 0.875, 0.5, 0.75, 0.49, 0.9197, 0.4197, 0.99, 0.25, 0.9197, 0.08029, 0.75, 0.01, 0.5803, 0.08029, 0.51, 0.25, 0.5803, 0.4197, 0.875, 0.5, 0.75, 0.5, 0.75, 0.5, 0.875, 0.5, 0.25, 0.5, 0.125, 0.5, 0.125, 0.5, 0.25, 0.5, 0.5, 0.5, 0.375, 0.5, 0.375, 0.5, 0.5, 0.5, 0.75, 0.5, 0.625, 0.5, 0.625, 0.5, 0.75, 0.5, 1.0, 0.5, 0.875, 0.5, 0.875, 0.5, 1.0, 0.5, 0.125, 0.5, 0.0, 0.5, 0.0, 0.5, 0.125, 0.5, 0.375, 0.5, 0.25, 0.5, 0.25, 0.5, 0.375, 0.5, 0.125, 1.0, 0.25, 1.0, 0.25, 1.0, 0.125, 1.0, 0.625, 1.0, 0.5, 1.0, 0.5, 1.0, 0.625, 1.0, 0.125, 1.0, 0.25, 1.0, 0.25, 1.0, 0.125, 1.0, 0.75, 1.0, 0.875, 1.0, 0.875, 1.0, 0.75, 1.0, 0.375, 1.0, 0.5, 1.0, 0.5, 1.0, 0.375, 1.0, 0.0, 1.0, 0.125, 1.0, 0.125, 1.0, 0.0, 1.0, 0.875, 1.0, 1.0, 1.0, 1.0, 1.0, 0.875, 1.0, 0.625, 1.0, 0.75, 1.0, 0.75, 1.0, 0.625, 1.0, 0.75, 1.0, 0.875, 1.0, 0.875, 1.0, 0.75, 1.0, 0.375, 1.0, 0.5, 1.0, 0.5, 1.0, 0.375, 1.0, 0.625, 1.0, 0.75, 1.0, 0.75, 1.0, 0.625, 1.0, 0.875, 1.0, 1.0, 1.0, 1.0, 1.0, 0.875, 1.0, 0.0, 1.0, 0.125, 1.0, 0.125, 1.0, 0.0, 1.0, 0.25, 1.0, 0.375, 1.0, 0.375, 1.0, 0.25, 1.0, 0.5, 1.0, 0.625, 1.0, 0.625, 1.0, 0.5, 1.0, 0.75, 1.0, 0.875, 1.0, 0.875, 1.0, 0.75, 1.0, 0.0, 1.0, 0.125, 1.0, 0.125, 1.0, 0.0, 1.0, 0.2182, 1.0, 0.2105, 1.0, 0.2105, 1.0, 0.2182, 1.0, 0.375, 1.0, 0.5, 1.0, 0.5, 1.0, 0.375, 1.0, 0.7182, 1.0, 0.6568, 1.0, 0.6568, 1.0, 0.7182, 1.0, 0.875, 1.0, 0.875, 1.0, 0.875, 1.0, 0.875, 1.0, 0.0, 1.0, 0.125, 1.0, 0.125, 1.0, 0.0, 1.0, 0.25, 1.0, 0.375, 1.0, 0.375, 1.0, 0.25, 1.0, 0.5, 1.0, 0.625, 1.0, 0.625, 1.0, 0.5, 1.0, 0.625, 1.0, 0.75, 1.0, 0.75, 1.0, 0.625, 1.0, 0.25, 1.0, 0.375, 1.0, 0.375, 1.0, 0.25, 1.0, 0.5, 1.0, 0.625, 1.0, 0.625, 1.0, 0.5, 1.0, 0.75, 1.0, 0.875, 1.0, 0.875, 1.0, 0.75, 1.0, 0.125, 1.0, 0.25, 1.0, 0.25, 1.0, 0.125, 1.0, 0.375, 1.0, 0.375, 1.0, 0.375, 1.0, 0.375, 1.0, 0.625, 1.0, 0.75, 1.0, 0.75, 1.0, 0.625, 1.0, 0.875, 1.0, 1.0, 1.0, 1.0, 1.0, 0.875, 1.0, 0.875, 1.0, 0.875, 1.0, 0.875, 1.0, 0.875, 1.0, 0.875, 1.0, 1.0, 1.0, 1.0, 1.0, 0.875, 1.0, 0.0, 1.0, 0.0, 1.0, 0.0, 1.0, 0.0, 1.0, 1.0, 1.0, 0.875, 1.0, 0.875, 1.0, 1.0, 1.0, 0.875, 1.0, 1.0, 1.0, 1.0, 1.0, 0.875, 1.0, 0.875, 1.0, 1.0, 1.0, 1.0, 1.0, 0.875, 1.0, 1.0, 1.0, 1.0, 1.0, 1.0, 1.0, 1.0, 1.0, 1.0, 1.0, 0.875, 1.0, 0.875, 1.0, 1.0, 1.0, 0.875, 1.0, 1.0, 1.0, 1.0, 1.0, 0.875, 1.0, 0.0, 1.0, 0.0, 1.0, 0.0, 1.0, 0.0, 1.0, 1.0, 1.0, 0.875, 1.0, 0.875, 1.0, 1.0, 1.0, 0.875, 1.0, 0.875, 1.0, 0.875, 1.0, 0.875, 1.0, 0.0, 1.0, 0.0, 1.0, 0.0, 1.0, 0.0, 1.0, 0.0, 1.0, 0.0, 1.0, 0.0, 1.0, 0.0, 1.0, 0.0, 1.0, 0.0, 1.0, 0.0, 1.0, 0.0, 1.0, 1.0, 1.0, 1.0, 1.0, 1.0, 1.0, 1.0, 1.0, 0.0, 1.0, 0.125, 1.0, 0.125, 1.0, 0.0, 1.0, 0.875, 1.0, 1.0, 1.0, 1.0, 1.0, 0.875, 1.0, 0.0, 1.0, 0.125, 1.0, 0.125, 1.0, 0.0, 1.0, 0.25, 1.0, 0.375, 1.0, 0.375, 1.0, 0.25, 1.0, 0.5, 1.0, 0.625, 1.0, 0.625, 1.0, 0.5, 1.0, 0.75, 1.0, 0.875, 1.0, 0.875, 1.0, 0.75, 1.0, 0.125, 1.0, 0.25, 1.0, 0.25, 1.0, 0.125, 1.0, 0.375, 1.0, 0.5, 1.0, 0.5, 1.0, 0.375, 1.0, 0.4197, 0.4197, 0.25, 0.49, 0.08029, 0.4197, 0.01, 0.25, 0.08029, 0.08029, 0.25, 0.01, 0.4197, 0.08029, 0.49, 0.25, 0.25, 1.0, 0.375, 1.0, 0.375, 1.0, 0.25, 1.0, 0.5, 1.0, 0.625, 1.0, 0.625, 1.0, 0.5, 1.0, 0.75, 1.0, 0.875, 1.0, 0.875, 1.0, 0.75, 1.0, 0.125, 1.0, 0.25, 1.0, 0.25, 1.0, 0.125, 1.0, 0.375, 1.0, 0.5, 1.0, 0.5, 1.0, 0.375, 1.0, 0.625, 1.0, 0.75, 1.0, 0.75, 1.0, 0.625, 1.0, 0.875, 1.0, 1.0, 1.0, 1.0, 1.0, 0.875, 1.0, 0.75, 1.0, 0.75, 1.0, 0.75, 1.0, 0.75, 1.0, 0.625, 1.0, 0.625, 1.0, 0.625, 1.0, 0.625, 1.0, 0.75, 1.0, 0.75, 1.0, 0.75, 1.0, 0.75, 1.0, 0.75, 1.0, 0.625, 1.0, 0.625, 1.0, 0.75, 1.0, 0.625, 1.0, 0.75, 1.0, 0.75, 1.0, 0.625, 1.0, 0.625, 1.0, 0.75, 1.0, 0.75, 1.0, 0.625, 1.0, 0.625, 1.0, 0.625, 1.0, 0.625, 1.0, 0.625, 1.0, 0.75, 1.0, 0.625, 1.0, 0.625, 1.0, 0.75, 1.0, 0.875, 1.0, 1.0, 1.0, 1.0, 1.0, 0.875, 1.0, 0.625, 1.0, 0.75, 1.0, 0.75, 1.0, 0.625, 1.0, 0.375, 1.0, 0.5, 1.0, 0.5, 1.0, 0.375, 1.0, 0.125, 1.0, 0.25, 1.0, 0.25, 1.0, 0.125, 1.0, 0.75, 1.0, 0.875, 1.0, 0.875, 1.0, 0.75, 1.0, 0.5, 1.0, 0.625, 1.0, 0.625, 1.0, 0.5, 1.0, 0.25, 1.0, 0.375, 1.0, 0.375, 1.0, 0.25, 1.0, 0.0, 1.0, 0.125, 1.0, 0.125, 1.0, 0.0, 1.0, 0.375, 1.0, 0.5, 1.0, 0.5, 1.0, 0.375, 1.0, 0.5, 1.0, 0.375, 1.0, 0.375, 1.0, 0.5, 1.0, 0.5, 1.0, 0.5, 1.0, 0.5, 1.0, 0.5, 1.0, 0.375, 1.0, 0.5, 1.0, 0.5, 1.0, 0.375, 1.0, 0.5, 1.0, 0.5, 1.0, 0.5, 1.0, 0.5, 1.0, 0.375, 1.0, 0.375, 1.0, 0.375, 1.0, 0.375, 1.0, 0.5, 1.0, 0.5, 1.0, 0.5, 1.0, 0.5, 1.0, 0.5, 1.0, 0.375, 1.0, 0.375, 1.0, 0.5, 1.0, 0.375, 1.0, 0.5, 1.0, 0.5, 1.0, 0.375, 1.0, 0.5, 1.0, 0.375, 1.0, 0.375, 1.0, 0.5, 1.0, 0.375, 1.0, 0.5, 1.0, 0.5, 1.0, 0.375, 1.0, 0.375, 1.0, 0.375, 1.0, 0.375, 1.0, 0.375, 1.0, 0.375, 1.0, 0.375, 1.0, 0.375, 1.0, 0.375, 1.0, 0.375, 1.0, 0.375, 1.0, 0.375, 1.0, 0.375, 1.0, 0.375, 1.0, 0.375, 1.0, 0.375, 1.0, 0.375, 1.0, 0.375, 1.0, 0.375, 1.0, 0.375, 1.0, 0.375, 1.0, 0.375, 1.0, 0.375, 1.0, 0.375, 1.0, 0.375, 1.0, 0.375, 1.0, 0.375, 1.0, 0.375, 1.0, 0.375, 1.0, 0.375, 1.0, 0.375, 1.0, 0.375, 1.0, 0.375, 1.0, 0.375, 1.0, 0.375, 1.0, 0.375, 1.0, 0.375, 1.0, 0.5, 1.0, 0.5, 1.0, 0.5, 1.0, 0.5, 1.0, 0.5, 1.0, 0.5, 1.0, 0.5, 1.0, 0.5, 1.0, 0.5, 1.0, 0.5, 1.0, 0.5, 1.0, 0.5, 1.0, 0.5, 1.0, 0.5, 1.0, 0.5, 1.0, 0.5, 1.0, 0.5, 1.0, 0.5, 1.0, 0.5, 1.0, 0.5, 1.0, 0.5, 1.0, 0.5, 1.0, 0.5, 1.0, 0.5, 1.0, 0.5, 1.0, 0.5, 1.0, 0.5, 1.0, 0.5, 1.0, 0.5, 1.0, 0.5, 1.0, 0.5, 1.0, 0.5, 1.0, 0.2182, 1.0, 0.1568, 1.0, 0.125, 1.0, 0.25, 1.0, 0.1645, 1.0, 0.2105, 1.0, 0.25, 1.0, 0.125, 1.0, 0.2105, 1.0, 0.2182, 1.0, 0.25, 1.0, 0.25, 1.0, 0.1568, 1.0, 0.1645, 1.0, 0.125, 1.0, 0.125, 1.0, 0.1645, 1.0, 0.1568, 1.0, 0.1568, 1.0, 0.1645, 1.0, 0.1568, 1.0, 0.2182, 1.0, 0.2182, 1.0, 0.1568, 1.0, 0.1645, 1.0, 0.1568, 1.0, 0.1568, 1.0, 0.1645, 1.0, 0.2105, 1.0, 0.1645, 1.0, 0.1645, 1.0, 0.2105, 1.0, 0.2182, 1.0, 0.2105, 1.0, 0.2105, 1.0, 0.2182, 1.0, 0.2105, 1.0, 0.1645, 1.0, 0.1645, 1.0, 0.2105, 1.0, 0.2105, 1.0, 0.2105, 1.0, 0.2105, 1.0, 0.2105, 1.0, 0.1568, 1.0, 0.2182, 1.0, 0.2182, 1.0, 0.1568, 1.0, 0.1568, 1.0, 0.2182, 1.0, 0.2105, 1.0, 0.1645, 1.0, 0.1568, 1.0, 0.2182, 1.0, 0.2182, 1.0, 0.1568, 1.0, 0.1645, 1.0, 0.1568, 1.0, 0.1568, 1.0, 0.1645, 1.0, 0.2105, 1.0, 0.1645, 1.0, 0.1645, 1.0, 0.2105, 1.0, 0.5, 1.0, 0.5, 1.0, 0.5, 1.0, 0.5, 1.0, 0.625, 1.0, 0.625, 1.0, 0.625, 1.0, 0.625, 1.0, 0.5, 1.0, 0.625, 1.0, 0.625, 1.0, 0.5, 1.0, 0.5, 1.0, 0.5, 1.0, 0.5, 1.0, 0.5, 1.0, 0.625, 1.0, 0.625, 1.0, 0.625, 1.0, 0.625, 1.0, 0.625, 1.0, 0.5, 1.0, 0.5, 1.0, 0.625, 1.0, 0.625, 1.0, 0.625, 1.0, 0.625, 1.0, 0.625, 1.0, 0.5, 1.0, 0.625, 1.0, 0.625, 1.0, 0.5, 1.0, 0.5, 1.0, 0.5, 1.0, 0.5, 1.0, 0.5, 1.0, 0.5, 1.0, 0.625, 1.0, 0.625, 1.0, 0.5, 1.0, 0.5, 1.0, 0.5, 1.0, 0.5, 1.0, 0.5, 1.0, 0.625, 1.0, 0.5, 1.0, 0.5, 1.0, 0.625, 1.0, 0.625, 1.0, 0.5, 1.0, 0.5, 1.0, 0.625, 1.0, 0.625, 1.0, 0.5, 1.0, 0.5, 1.0, 0.625, 1.0, 0.625, 1.0, 0.625, 1.0, 0.625, 1.0, 0.625, 1.0, 0.5, 1.0, 0.625, 1.0, 0.625, 1.0, 0.5, 1.0, 0.625, 1.0, 0.625, 1.0, 0.625, 1.0, 0.625, 1.0, 0.625, 1.0, 0.625, 1.0, 0.625, 1.0, 0.625, 1.0, 0.5, 1.0, 0.625, 1.0, 0.625, 1.0, 0.5, 1.0, 0.5, 1.0, 0.5, 1.0, 0.5, 1.0, 0.5, 1.0, 0.5, 1.0, 0.5, 1.0, 0.5, 1.0, 0.5, 1.0, 0.5, 1.0, 0.625, 1.0, 0.625, 1.0, 0.5, 1.0, 0.5, 1.0, 0.5, 1.0, 0.5, 1.0, 0.5, 1.0, 0.625, 1.0, 0.5, 1.0, 0.5, 1.0, 0.625, 1.0, 0.625, 1.0, 0.625, 1.0, 0.625, 1.0, 0.625, 1.0, 0.5, 1.0, 0.625, 1.0, 0.625, 1.0, 0.5, 1.0, 0.625, 1.0, 0.625, 1.0, 0.625, 1.0, 0.625, 1.0, 0.5, 1.0, 0.625, 1.0, 0.625, 1.0, 0.5, 1.0, 0.5, 1.0, 0.625, 1.0, 0.625, 1.0, 0.5, 1.0, 0.5, 1.0, 0.625, 1.0, 0.625, 1.0, 0.5, 1.0, 0.5, 1.0, 0.5, 1.0, 0.5, 1.0, 0.5, 1.0, 0.625, 1.0, 0.5, 1.0, 0.5, 1.0, 0.625, 1.0, 0.125, 1.0, 0.125, 1.0, 0.125, 1.0, 0.125, 1.0, 0.125, 1.0, 0.125, 1.0, 0.125, 1.0, 0.125, 1.0, 1.0, 1.0, 1.0, 1.0, 1.0, 1.0, 1.0, 1.0, 0.125, 1.0, 0.0, 1.0, 0.0, 1.0, 0.125, 1.0, 0.125, 1.0, 0.125, 1.0, 0.125, 1.0, 0.125, 1.0, 0.0, 1.0, 0.125, 1.0, 0.125, 1.0, 0.0, 1.0, 1.0, 1.0, 1.0, 1.0, 1.0, 1.0, 1.0, 1.0, 0.125, 1.0, 0.0, 1.0, 0.0, 1.0, 0.125, 1.0, 0.125, 1.0, 0.0, 1.0, 0.0, 1.0, 0.125, 1.0, 0.0, 1.0, 0.125, 1.0, 0.125, 1.0, 0.0, 1.0, 1.0, 1.0, 1.0, 1.0, 1.0, 1.0, 1.0, 1.0, 0.125, 1.0, 0.0, 1.0, 0.0, 1.0, 0.125, 1.0, 0.5, 1.0, 0.5, 1.0, 0.5, 1.0, 0.5, 1.0, 0.5, 1.0, 0.5, 1.0, 0.5, 1.0, 0.5, 1.0, 0.5, 1.0, 0.5, 1.0, 0.5, 1.0, 0.5, 1.0, 0.5, 1.0, 0.5, 1.0, 0.5, 1.0, 0.5, 1.0, 0.5, 1.0, 0.5, 1.0, 0.5, 1.0, 0.5, 1.0, 0.5, 1.0, 0.5, 1.0, 0.5, 1.0, 0.5, 1.0, 0.5, 1.0, 0.5, 1.0, 0.5, 1.0, 0.5, 1.0, 0.5, 1.0, 0.5, 1.0, 0.5, 1.0, 0.5, 1.0, 0.5, 1.0, 0.5, 1.0, 0.5, 1.0, 0.5, 1.0, 0.5, 1.0, 0.5, 1.0, 0.5, 1.0, 0.5, 1.0, 0.5, 1.0, 0.5, 1.0, 0.5, 1.0, 0.5, 1.0, 0.5, 1.0, 0.5, 1.0, 0.5, 1.0, 0.5, 1.0, 0.5, 1.0, 0.5, 1.0, 0.5, 1.0, 0.5, 1.0, 0.5, 1.0, 0.5, 1.0, 0.5, 1.0, 0.5, 1.0, 0.5, 1.0, 0.5, 1.0, 0.5, 1.0, 0.5, 1.0, 0.5, 1.0, 0.5, 1.0, 0.5, 1.0, 0.5, 1.0, 0.5, 1.0, 0.5, 1.0, 0.5, 1.0, 0.5, 1.0, 0.5, 1.0, 0.5, 1.0, 0.5, 1.0, 0.5, 1.0, 0.5, 1.0, 0.5, 1.0, 0.5, 1.0, 0.5, 1.0, 0.5, 1.0, 0.5, 1.0, 0.5, 1.0, 0.5, 1.0, 0.625, 1.0, 0.5, 1.0, 0.5, 1.0, 0.625, 1.0, 0.625, 1.0, 0.625, 1.0, 0.625, 1.0, 0.625, 1.0, 0.625, 1.0, 0.5, 1.0, 0.5, 1.0, 0.625, 1.0, 0.5, 1.0, 0.5, 1.0, 0.5, 1.0, 0.5, 1.0, 0.2182, 1.0, 0.2105, 1.0, 0.2105, 1.0, 0.2182, 1.0, 0.2105, 1.0, 0.2182, 1.0, 0.2182, 1.0, 0.2105, 1.0, 0.2182, 1.0, 0.2182, 1.0, 0.2182, 1.0, 0.2182, 1.0, 0.2182, 1.0, 0.2105, 1.0, 0.2105, 1.0, 0.2182, 1.0, 1.0, 1.0, 1.0, 1.0, 1.0, 1.0, 1.0, 1.0, 0.125, 1.0, 0.125, 1.0, 0.125, 1.0, 0.125, 1.0, 0.0, 1.0, 0.125, 1.0, 0.125, 1.0, 0.0, 1.0, 1.0, 1.0, 1.0, 1.0, 1.0, 1.0, 1.0, 1.0, 0.0, 1.0, 0.125, 1.0, 0.125, 1.0, 0.0, 1.0, 0.125, 1.0, 0.0, 1.0, 0.0, 1.0, 0.125, 1.0, 0.125, 1.0, 0.125, 1.0, 0.125, 1.0, 0.125, 1.0, 0.0, 1.0, 0.125, 1.0, 0.125, 1.0, 0.0, 1.0, 0.125, 1.0, 0.125, 1.0, 0.125, 1.0, 0.125, 1.0, 0.125, 1.0, 0.125, 1.0, 0.125, 1.0, 0.125, 1.0, 0.125, 1.0, 0.125, 1.0, 0.125, 1.0, 0.125, 1.0, 0.125, 1.0, 0.125, 1.0, 0.125, 1.0, 0.125, 1.0, 0.125, 1.0, 0.125, 1.0, 0.125, 1.0, 0.125, 1.0, 0.125, 1.0, 0.125, 1.0, 0.125, 1.0, 0.125, 1.0, 0.125, 1.0, 0.125, 1.0, 0.125, 1.0, 0.125, 1.0, 0.125, 1.0, 0.125, 1.0, 0.125, 1.0, 0.125, 1.0, 0.125, 1.0, 0.125, 1.0, 0.125, 1.0, 0.125, 1.0, 0.125, 1.0, 0.125, 1.0, 0.125, 1.0, 0.125, 1.0, 0.125, 1.0, 0.125, 1.0, 0.125, 1.0, 0.125, 1.0, 0.125, 1.0, 0.125, 1.0, 0.125, 1.0, 0.125, 1.0, 0.375, 0.5, 0.5, 0.5, 0.5, 0.5, 0.375, 0.5, 0.375, 0.5, 0.375, 0.5, 0.375, 0.5, 0.375, 0.5, 0.375, 0.5, 0.5, 0.5, 0.5, 0.5, 0.375, 0.5, 0.5, 0.5, 0.5, 0.5, 0.5, 0.5, 0.5, 0.5, 0.5, 0.5, 0.375, 0.5, 0.375, 0.5, 0.5, 0.5, 0.375, 0.5, 0.375, 0.5, 0.375, 0.5, 0.375, 0.5, 0.5, 0.5, 0.375, 0.5, 0.375, 0.5, 0.5, 0.5, 0.5, 0.5, 0.5, 0.5, 0.5, 0.5, 0.5, 0.5, 0.875, 0.5, 0.875, 0.5, 0.875, 0.5, 0.875, 0.5, 0.875, 0.5, 0.75, 0.5, 0.75, 0.5, 0.875, 0.5, 0.75, 0.5, 0.75, 0.5, 0.75, 0.5, 0.75, 0.5, 0.875, 0.5, 0.875, 0.5, 0.875, 0.5, 0.875, 0.5, 0.75, 0.5, 0.875, 0.5, 0.875, 0.5, 0.75, 0.5, 0.875, 0.5, 0.75, 0.5, 0.75, 0.5, 0.875, 0.5, 0.75, 0.5, 0.75, 0.5, 0.75, 0.5, 0.75, 0.5, 0.75, 0.5, 0.875, 0.5, 0.875, 0.5, 0.75, 0.5, 0.75, 1.0, 0.875, 1.0, 0.875, 1.0, 0.75, 1.0, 0.5, 1.0, 0.625, 1.0, 0.625, 1.0, 0.5, 1.0, 0.25, 1.0, 0.375, 1.0, 0.375, 1.0, 0.25, 1.0, 0.0, 1.0, 0.125, 1.0, 0.125, 1.0, 0.0, 1.0, 0.875, 1.0, 1.0, 1.0, 1.0, 1.0, 0.875, 1.0, 0.625, 1.0, 0.75, 1.0, 0.75, 1.0, 0.625, 1.0, 0.375, 1.0, 0.5, 1.0, 0.5, 1.0, 0.375, 1.0, 0.125, 1.0, 0.25, 1.0, 0.25, 1.0, 0.125, 1.0, 0.125, 1.0, 0.25, 1.0, 0.25, 1.0, 0.125, 1.0, 0.375, 1.0, 0.5, 1.0, 0.5, 1.0, 0.375, 1.0, 0.625, 1.0, 0.75, 1.0, 0.75, 1.0, 0.625, 1.0, 0.875, 1.0, 1.0, 1.0, 1.0, 1.0, 0.875, 1.0, 0.0, 1.0, 0.125, 1.0, 0.125, 1.0, 0.0, 1.0, 0.25, 1.0, 0.375, 1.0, 0.375, 1.0, 0.25, 1.0, 0.5, 1.0, 0.625, 1.0, 0.625, 1.0, 0.5, 1.0, 0.75, 1.0, 0.875, 1.0, 0.875, 1.0, 0.75, 1.0, 0.125, 0.6102, 0.125, 0.7813, 0.0, 0.7813, 0.0, 0.6102, 0.25, 0.6102, 0.25, 0.7813, 0.125, 0.7813, 0.125, 0.6102, 0.375, 0.6102, 0.375, 0.7813, 0.25, 0.7813, 0.25, 0.6102, 0.5, 0.6102, 0.5, 0.7813, 0.375, 0.7813, 0.375, 0.6102, 0.625, 0.6102, 0.625, 0.7813, 0.5, 0.7813, 0.5, 0.6102, 0.75, 0.6102, 0.75, 0.7813, 0.625, 0.7813, 0.625, 0.6102, 0.875, 0.6102, 0.875, 0.7813, 0.75, 0.7813, 0.75, 0.6102, 1.0, 0.6102, 1.0, 0.7813, 0.875, 0.7813, 0.875, 0.6102, 1.0, 0.5, 1.0, 0.6102, 0.875, 0.6102, 0.875, 0.5, 0.875, 0.5, 0.875, 0.6102, 0.75, 0.6102, 0.75, 0.5, 0.8125, 0.5, 0.75, 0.5, 0.75, 0.6102, 0.625, 0.6102, 0.625, 0.5, 0.625, 0.5, 0.625, 0.6102, 0.5, 0.6102, 0.5, 0.5, 0.5, 0.5, 0.5, 0.6102, 0.375, 0.6102, 0.375, 0.5, 0.375, 0.5, 0.375, 0.6102, 0.25, 0.6102, 0.25, 0.5, 0.25, 0.5, 0.25, 0.6102, 0.125, 0.6102, 0.125, 0.5, 0.125, 0.5, 0.125, 0.6102, 0.0, 0.6102, 0.0, 0.5, 0.7251, 1.0, 0.6499, 1.0, 0.625, 1.0, 0.75, 1.0, 0.6568, 1.0, 0.7182, 1.0, 0.75, 1.0, 0.625, 1.0, 0.7182, 1.0, 0.7251, 1.0, 0.75, 1.0, 0.75, 1.0, 0.6499, 1.0, 0.6568, 1.0, 0.625, 1.0, 0.625, 1.0, 0.7251, 1.0, 0.7182, 1.0, 0.7182, 1.0, 0.7251, 1.0, 0.7251, 1.0, 0.7182, 1.0, 0.7182, 1.0, 0.7251, 1.0, 0.6499, 1.0, 0.7251, 1.0, 0.7251, 1.0, 0.6499, 1.0, 0.6568, 1.0, 0.6499, 1.0, 0.6499, 1.0, 0.6568, 1.0, 0.6499, 1.0, 0.7251, 1.0, 0.7182, 1.0, 0.6568, 1.0, 0.6499, 1.0, 0.7251, 1.0, 0.7251, 1.0, 0.6499, 1.0, 0.6568, 1.0, 0.6499, 1.0, 0.6499, 1.0, 0.6568, 1.0, 0.7182, 1.0, 0.6568, 1.0, 0.6568, 1.0, 0.7182, 1.0])
me_cylinder.materials.append(mat_base)
me_cylinder.materials.append(mat_trunk)
me_cylinder.update()
me_icosphere = bpy.data.meshes.new('Icosphere')
me_icosphere.from_pydata([(-0.4855, -0.9714, 4.216), (1.173, -0.7282, 4.566), (0.1862, -1.602, 5.66), (-1.358, -0.862, 5.686), (-1.326, 0.4686, 4.608), (0.2387, 0.5512, 3.916), (1.326, -0.4686, 6.252), (-0.2387, -0.5512, 6.944), (-1.173, 0.7282, 6.294), (-0.1862, 1.602, 5.2), (1.358, 0.862, 5.174), (0.4855, 0.9714, 6.644), (1.354, -0.8339, 4.601), (2.47, -0.3379, 4.357), (1.66, -0.5354, 3.432), (1.061, -1.602, 3.665), (1.5, -2.063, 4.736), (2.371, -1.282, 5.163), (2.867, -0.7993, 3.271), (1.996, -1.581, 2.843), (1.897, -2.525, 3.649), (2.707, -2.327, 4.575), (3.306, -1.261, 4.341), (3.013, -2.029, 3.405), (-2.574, 1.222, 3.712), (-2.038, 1.96, 4.56), (-2.505, 0.8568, 4.901), (-3.548, 0.6626, 4.25), (-3.727, 1.646, 3.506), (-2.793, 2.448, 3.698), (-2.681, 1.857, 5.622), (-3.615, 1.055, 5.43), (-4.37, 1.543, 4.568), (-3.903, 2.646, 4.227), (-2.86, 2.84, 4.879), (-3.834, 2.281, 5.416), (-1.91, -0.8665, 3.906), (-2.349, -0.4446, 4.765), (-1.522, -1.091, 4.859), (-1.622, -1.852, 4.138), (-2.509, -1.677, 3.599), (-2.959, -0.8067, 3.987), (-2.331, -1.17, 5.529), (-1.881, -2.04, 5.141), (-2.491, -2.402, 4.363), (-3.318, -1.756, 4.27), (-3.219, -0.9941, 4.99), (-2.93, -1.98, 5.223), (0.8024, -3.787, 2.339), (0.5235, -3.627, 3.581), (0.5183, -4.803, 3.069), (0.04585, -4.716, 1.879), (-0.241, -3.485, 1.656), (0.05422, -2.812, 2.707), (-0.4055, -4.456, 3.889), (-0.7007, -5.129, 2.837), (-1.17, -4.315, 1.964), (-1.165, -3.139, 2.476), (-0.6923, -3.226, 3.665), (-1.449, -4.154, 3.206), (0.3588, 1.67, 5.721), (-0.4908, 2.186, 4.39), (0.6621, 1.001, 4.231), (1.923, 1.372, 5.248), (1.549, 2.786, 6.034), (0.05731, 3.29, 5.504), (0.5481, 2.206, 3.094), (2.04, 1.703, 3.624), (2.588, 2.806, 4.738), (1.435, 3.991, 4.897), (0.1743, 3.621, 3.881), (1.738, 3.322, 3.407), (-1.074, 1.106, 3.871), (-0.3421, 2.104, 3.711), (-0.2052, 1.386, 4.722), (-1.339, 1.014, 5.087), (-2.176, 1.501, 4.301), (-1.56, 2.175, 3.45), (-0.1553, 2.629, 4.827), (-0.7715, 1.955, 5.678), (-1.99, 2.026, 5.418), (-2.127, 2.744, 4.406), (-0.9928, 3.116, 4.041), (-1.258, 3.024, 5.257), (-2.356, -0.07377, 2.429), (-1.497, -0.6977, 3.085), (-2.684, -1.083, 3.085), (-3.417, -0.07377, 3.085), (-2.684, 0.9358, 3.085), (-1.497, 0.5502, 3.085), (-2.028, -1.083, 4.146), (-3.215, -0.6977, 4.146), (-3.215, 0.5502, 4.146), (-2.028, 0.9358, 4.146), (-1.294, -0.07377, 4.146), (-2.356, -0.07377, 4.802), (-1.195, 3.187, 3.468), (-1.017, 3.416, 2.255), (-2.165, 3.481, 2.74), (-2.275, 2.574, 3.591), (-1.195, 1.95, 3.631), (-0.4176, 2.471, 2.806), (-1.987, 2.945, 1.627), (-2.764, 2.425, 2.452), (-2.165, 1.479, 3.003), (-1.017, 1.415, 2.518), (-0.907, 2.321, 1.667), (-1.987, 1.708, 1.79), (2.551, 2.84, 2.243), (2.063, 2.098, 3.12), (1.613, 2.068, 1.956), (1.621, 3.234, 1.51), (2.076, 3.984, 2.398), (2.349, 3.282, 3.393), (0.8314, 2.033, 2.928), (0.5586, 2.735, 1.933), (0.8446, 3.919, 2.206), (1.294, 3.948, 3.37), (1.286, 2.783, 3.816), (0.3564, 3.177, 3.082), (1.293, -1.167, 5.151), (1.265, -3.299, 4.871), (0.3258, -2.013, 3.426), (-0.597, -0.3847, 4.486), (-0.2277, -0.6646, 6.586), (0.9233, -2.466, 6.825), (-0.6421, -3.835, 4.034), (-1.793, -2.034, 3.796), (-2.135, -1.2, 5.749), (-1.196, -2.487, 7.194), (-0.2728, -4.115, 6.135), (-2.163, -3.333, 5.47), (-2.725, 0.8495, 5.517), (-1.631, 1.064, 4.741), (-2.533, 0.1098, 4.394), (-2.973, -0.4857, 5.533), (-2.342, 0.1006, 6.583), (-1.513, 1.058, 6.093), (-1.203, -0.1386, 4.277), (-2.032, -1.096, 4.766), (-1.914, -1.102, 6.119), (-1.012, -0.1477, 6.466), (-0.5727, 0.4477, 5.327), (-0.8206, -0.8874, 5.343), (-2.284, 0.3565, -0.3034), (-2.16, 0.2807, 0.1876), (-2.511, -0.01711, -0.03725), (-2.787, 0.275, -0.3547), (-2.606, 0.7534, -0.326), (-2.219, 0.7569, 0.009117), (-2.587, 0.1523, 0.4398), (-2.974, 0.1488, 0.1047), (-3.033, 0.6249, -0.07381), (-2.683, 0.9227, 0.151), (-2.407, 0.6306, 0.4685), (-2.91, 0.5491, 0.4172), (-0.8889, -1.944, 2.108), (-0.1374, -2.49, 2.682), (-1.176, -2.828, 2.682), (-1.818, -1.944, 2.682), (-1.176, -1.061, 2.682), (-0.1374, -1.398, 2.682), (-0.6019, -2.828, 3.611), (-1.64, -2.49, 3.611), (-1.64, -1.398, 3.611), (-0.6019, -1.061, 3.611), (0.03996, -1.944, 3.611), (-0.8889, -1.944, 4.185)], [], [(0, 1, 2), (1, 0, 5), (0, 2, 3), (0, 3, 4), (0, 4, 5), (1, 5, 10), (2, 1, 6), (3, 2, 7), (4, 3, 8), (5, 4, 9), (1, 10, 6), (2, 6, 7), (3, 7, 8), (4, 8, 9), (5, 9, 10), (6, 10, 11), (7, 6, 11), (8, 7, 11), (9, 8, 11), (10, 9, 11), (12, 13, 14), (13, 12, 17), (12, 14, 15), (12, 15, 16), (12, 16, 17), (13, 17, 22), (14, 13, 18), (15, 14, 19), (16, 15, 20), (17, 16, 21), (13, 22, 18), (14, 18, 19), (15, 19, 20), (16, 20, 21), (17, 21, 22), (18, 22, 23), (19, 18, 23), (20, 19, 23), (21, 20, 23), (22, 21, 23), (24, 25, 26), (25, 24, 29), (24, 26, 27), (24, 27, 28), (24, 28, 29), (25, 29, 34), (26, 25, 30), (27, 26, 31), (28, 27, 32), (29, 28, 33), (25, 34, 30), (26, 30, 31), (27, 31, 32), (28, 32, 33), (29, 33, 34), (30, 34, 35), (31, 30, 35), (32, 31, 35), (33, 32, 35), (34, 33, 35), (36, 37, 38), (37, 36, 41), (36, 38, 39), (36, 39, 40), (36, 40, 41), (37, 41, 46), (38, 37, 42), (39, 38, 43), (40, 39, 44), (41, 40, 45), (37, 46, 42), (38, 42, 43), (39, 43, 44), (40, 44, 45), (41, 45, 46), (42, 46, 47), (43, 42, 47), (44, 43, 47), (45, 44, 47), (46, 45, 47), (48, 49, 50), (49, 48, 53), (48, 50, 51), (48, 51, 52), (48, 52, 53), (49, 53, 58), (50, 49, 54), (51, 50, 55), (52, 51, 56), (53, 52, 57), (49, 58, 54), (50, 54, 55), (51, 55, 56), (52, 56, 57), (53, 57, 58), (54, 58, 59), (55, 54, 59), (56, 55, 59), (57, 56, 59), (58, 57, 59), (60, 61, 62), (61, 60, 65), (60, 62, 63), (60, 63, 64), (60, 64, 65), (61, 65, 70), (62, 61, 66), (63, 62, 67), (64, 63, 68), (65, 64, 69), (61, 70, 66), (62, 66, 67), (63, 67, 68), (64, 68, 69), (65, 69, 70), (66, 70, 71), (67, 66, 71), (68, 67, 71), (69, 68, 71), (70, 69, 71), (72, 73, 74), (73, 72, 77), (72, 74, 75), (72, 75, 76), (72, 76, 77), (73, 77, 82), (74, 73, 78), (75, 74, 79), (76, 75, 80), (77, 76, 81), (73, 82, 78), (74, 78, 79), (75, 79, 80), (76, 80, 81), (77, 81, 82), (78, 82, 83), (79, 78, 83), (80, 79, 83), (81, 80, 83), (82, 81, 83), (84, 85, 86), (85, 84, 89), (84, 86, 87), (84, 87, 88), (84, 88, 89), (85, 89, 94), (86, 85, 90), (87, 86, 91), (88, 87, 92), (89, 88, 93), (85, 94, 90), (86, 90, 91), (87, 91, 92), (88, 92, 93), (89, 93, 94), (90, 94, 95), (91, 90, 95), (92, 91, 95), (93, 92, 95), (94, 93, 95), (96, 97, 98), (97, 96, 101), (96, 98, 99), (96, 99, 100), (96, 100, 101), (97, 101, 106), (98, 97, 102), (99, 98, 103), (100, 99, 104), (101, 100, 105), (97, 106, 102), (98, 102, 103), (99, 103, 104), (100, 104, 105), (101, 105, 106), (102, 106, 107), (103, 102, 107), (104, 103, 107), (105, 104, 107), (106, 105, 107), (108, 109, 110), (109, 108, 113), (108, 110, 111), (108, 111, 112), (108, 112, 113), (109, 113, 118), (110, 109, 114), (111, 110, 115), (112, 111, 116), (113, 112, 117), (109, 118, 114), (110, 114, 115), (111, 115, 116), (112, 116, 117), (113, 117, 118), (114, 118, 119), (115, 114, 119), (116, 115, 119), (117, 116, 119), (118, 117, 119), (120, 121, 122), (121, 120, 125), (120, 122, 123), (120, 123, 124), (120, 124, 125), (121, 125, 130), (122, 121, 126), (123, 122, 127), (124, 123, 128), (125, 124, 129), (121, 130, 126), (122, 126, 127), (123, 127, 128), (124, 128, 129), (125, 129, 130), (126, 130, 131), (127, 126, 131), (128, 127, 131), (129, 128, 131), (130, 129, 131), (132, 133, 134), (133, 132, 137), (132, 134, 135), (132, 135, 136), (132, 136, 137), (133, 137, 142), (134, 133, 138), (135, 134, 139), (136, 135, 140), (137, 136, 141), (133, 142, 138), (134, 138, 139), (135, 139, 140), (136, 140, 141), (137, 141, 142), (138, 142, 143), (139, 138, 143), (140, 139, 143), (141, 140, 143), (142, 141, 143), (144, 145, 146), (145, 144, 149), (144, 146, 147), (144, 147, 148), (144, 148, 149), (145, 149, 154), (146, 145, 150), (147, 146, 151), (148, 147, 152), (149, 148, 153), (145, 154, 150), (146, 150, 151), (147, 151, 152), (148, 152, 153), (149, 153, 154), (150, 154, 155), (151, 150, 155), (152, 151, 155), (153, 152, 155), (154, 153, 155), (156, 157, 158), (157, 156, 161), (156, 158, 159), (156, 159, 160), (156, 160, 161), (157, 161, 166), (158, 157, 162), (159, 158, 163), (160, 159, 164), (161, 160, 165), (157, 166, 162), (158, 162, 163), (159, 163, 164), (160, 164, 165), (161, 165, 166), (162, 166, 167), (163, 162, 167), (164, 163, 167), (165, 164, 167), (166, 165, 167)])
_uv = me_icosphere.uv_layers.new(name='UVMap')
_uv.uv.foreach_set('vector', [0.1818, 0.0, 0.2727, 0.1575, 0.09091, 0.1575, 0.2727, 0.1575, 0.3636, 0.0, 0.4545, 0.1575, 0.9091, 0.0, 1.0, 0.1575, 0.8182, 0.1575, 0.7273, 0.0, 0.8182, 0.1575, 0.6364, 0.1575, 0.5455, 0.0, 0.6364, 0.1575, 0.4545, 0.1575, 0.2727, 0.1575, 0.4545, 0.1575, 0.3636, 0.3149, 0.09091, 0.1575, 0.2727, 0.1575, 0.1818, 0.3149, 0.8182, 0.1575, 1.0, 0.1575, 0.9091, 0.3149, 0.6364, 0.1575, 0.8182, 0.1575, 0.7273, 0.3149, 0.4545, 0.1575, 0.6364, 0.1575, 0.5455, 0.3149, 0.2727, 0.1575, 0.3636, 0.3149, 0.1818, 0.3149, 0.09091, 0.1575, 0.1818, 0.3149, 0.0, 0.3149, 0.8182, 0.1575, 0.9091, 0.3149, 0.7273, 0.3149, 0.6364, 0.1575, 0.7273, 0.3149, 0.5455, 0.3149, 0.4545, 0.1575, 0.5455, 0.3149, 0.3636, 0.3149, 0.1818, 0.3149, 0.3636, 0.3149, 0.2727, 0.4724, 0.0, 0.3149, 0.1818, 0.3149, 0.09091, 0.4724, 0.7273, 0.3149, 0.9091, 0.3149, 0.8182, 0.4724, 0.5455, 0.3149, 0.7273, 0.3149, 0.6364, 0.4724, 0.3636, 0.3149, 0.5455, 0.3149, 0.4545, 0.4724, 0.1818, 0.0, 0.2727, 0.1575, 0.09091, 0.1575, 0.2727, 0.1575, 0.3636, 0.0, 0.4545, 0.1575, 0.9091, 0.0, 1.0, 0.1575, 0.8182, 0.1575, 0.7273, 0.0, 0.8182, 0.1575, 0.6364, 0.1575, 0.5455, 0.0, 0.6364, 0.1575, 0.4545, 0.1575, 0.2727, 0.1575, 0.4545, 0.1575, 0.3636, 0.3149, 0.09091, 0.1575, 0.2727, 0.1575, 0.1818, 0.3149, 0.8182, 0.1575, 1.0, 0.1575, 0.9091, 0.3149, 0.6364, 0.1575, 0.8182, 0.1575, 0.7273, 0.3149, 0.4545, 0.1575, 0.6364, 0.1575, 0.5455, 0.3149, 0.2727, 0.1575, 0.3636, 0.3149, 0.1818, 0.3149, 0.09091, 0.1575, 0.1818, 0.3149, 0.0, 0.3149, 0.8182, 0.1575, 0.9091, 0.3149, 0.7273, 0.3149, 0.6364, 0.1575, 0.7273, 0.3149, 0.5455, 0.3149, 0.4545, 0.1575, 0.5455, 0.3149, 0.3636, 0.3149, 0.1818, 0.3149, 0.3636, 0.3149, 0.2727, 0.4724, 0.0, 0.3149, 0.1818, 0.3149, 0.09091, 0.4724, 0.7273, 0.3149, 0.9091, 0.3149, 0.8182, 0.4724, 0.5455, 0.3149, 0.7273, 0.3149, 0.6364, 0.4724, 0.3636, 0.3149, 0.5455, 0.3149, 0.4545, 0.4724, 0.1818, 0.0, 0.2727, 0.1575, 0.09091, 0.1575, 0.2727, 0.1575, 0.3636, 0.0, 0.4545, 0.1575, 0.9091, 0.0, 1.0, 0.1575, 0.8182, 0.1575, 0.7273, 0.0, 0.8182, 0.1575, 0.6364, 0.1575, 0.5455, 0.0, 0.6364, 0.1575, 0.4545, 0.1575, 0.2727, 0.1575, 0.4545, 0.1575, 0.3636, 0.3149, 0.09091, 0.1575, 0.2727, 0.1575, 0.1818, 0.3149, 0.8182, 0.1575, 1.0, 0.1575, 0.9091, 0.3149, 0.6364, 0.1575, 0.8182, 0.1575, 0.7273, 0.3149, 0.4545, 0.1575, 0.6364, 0.1575, 0.5455, 0.3149, 0.2727, 0.1575, 0.3636, 0.3149, 0.1818, 0.3149, 0.09091, 0.1575, 0.1818, 0.3149, 0.0, 0.3149, 0.8182, 0.1575, 0.9091, 0.3149, 0.7273, 0.3149, 0.6364, 0.1575, 0.7273, 0.3149, 0.5455, 0.3149, 0.4545, 0.1575, 0.5455, 0.3149, 0.3636, 0.3149, 0.1818, 0.3149, 0.3636, 0.3149, 0.2727, 0.4724, 0.0, 0.3149, 0.1818, 0.3149, 0.09091, 0.4724, 0.7273, 0.3149, 0.9091, 0.3149, 0.8182, 0.4724, 0.5455, 0.3149, 0.7273, 0.3149, 0.6364, 0.4724, 0.3636, 0.3149, 0.5455, 0.3149, 0.4545, 0.4724, 0.1818, 0.0, 0.2727, 0.1575, 0.09091, 0.1575, 0.2727, 0.1575, 0.3636, 0.0, 0.4545, 0.1575, 0.9091, 0.0, 1.0, 0.1575, 0.8182, 0.1575, 0.7273, 0.0, 0.8182, 0.1575, 0.6364, 0.1575, 0.5455, 0.0, 0.6364, 0.1575, 0.4545, 0.1575, 0.2727, 0.1575, 0.4545, 0.1575, 0.3636, 0.3149, 0.09091, 0.1575, 0.2727, 0.1575, 0.1818, 0.3149, 0.8182, 0.1575, 1.0, 0.1575, 0.9091, 0.3149, 0.6364, 0.1575, 0.8182, 0.1575, 0.7273, 0.3149, 0.4545, 0.1575, 0.6364, 0.1575, 0.5455, 0.3149, 0.2727, 0.1575, 0.3636, 0.3149, 0.1818, 0.3149, 0.09091, 0.1575, 0.1818, 0.3149, 0.0, 0.3149, 0.8182, 0.1575, 0.9091, 0.3149, 0.7273, 0.3149, 0.6364, 0.1575, 0.7273, 0.3149, 0.5455, 0.3149, 0.4545, 0.1575, 0.5455, 0.3149, 0.3636, 0.3149, 0.1818, 0.3149, 0.3636, 0.3149, 0.2727, 0.4724, 0.0, 0.3149, 0.1818, 0.3149, 0.09091, 0.4724, 0.7273, 0.3149, 0.9091, 0.3149, 0.8182, 0.4724, 0.5455, 0.3149, 0.7273, 0.3149, 0.6364, 0.4724, 0.3636, 0.3149, 0.5455, 0.3149, 0.4545, 0.4724, 0.1818, 0.0, 0.2727, 0.1575, 0.09091, 0.1575, 0.2727, 0.1575, 0.3636, 0.0, 0.4545, 0.1575, 0.9091, 0.0, 1.0, 0.1575, 0.8182, 0.1575, 0.7273, 0.0, 0.8182, 0.1575, 0.6364, 0.1575, 0.5455, 0.0, 0.6364, 0.1575, 0.4545, 0.1575, 0.2727, 0.1575, 0.4545, 0.1575, 0.3636, 0.3149, 0.09091, 0.1575, 0.2727, 0.1575, 0.1818, 0.3149, 0.8182, 0.1575, 1.0, 0.1575, 0.9091, 0.3149, 0.6364, 0.1575, 0.8182, 0.1575, 0.7273, 0.3149, 0.4545, 0.1575, 0.6364, 0.1575, 0.5455, 0.3149, 0.2727, 0.1575, 0.3636, 0.3149, 0.1818, 0.3149, 0.09091, 0.1575, 0.1818, 0.3149, 0.0, 0.3149, 0.8182, 0.1575, 0.9091, 0.3149, 0.7273, 0.3149, 0.6364, 0.1575, 0.7273, 0.3149, 0.5455, 0.3149, 0.4545, 0.1575, 0.5455, 0.3149, 0.3636, 0.3149, 0.1818, 0.3149, 0.3636, 0.3149, 0.2727, 0.4724, 0.0, 0.3149, 0.1818, 0.3149, 0.09091, 0.4724, 0.7273, 0.3149, 0.9091, 0.3149, 0.8182, 0.4724, 0.5455, 0.3149, 0.7273, 0.3149, 0.6364, 0.4724, 0.3636, 0.3149, 0.5455, 0.3149, 0.4545, 0.4724, 0.1818, 0.0, 0.2727, 0.1575, 0.09091, 0.1575, 0.2727, 0.1575, 0.3636, 0.0, 0.4545, 0.1575, 0.9091, 0.0, 1.0, 0.1575, 0.8182, 0.1575, 0.7273, 0.0, 0.8182, 0.1575, 0.6364, 0.1575, 0.5455, 0.0, 0.6364, 0.1575, 0.4545, 0.1575, 0.2727, 0.1575, 0.4545, 0.1575, 0.3636, 0.3149, 0.09091, 0.1575, 0.2727, 0.1575, 0.1818, 0.3149, 0.8182, 0.1575, 1.0, 0.1575, 0.9091, 0.3149, 0.6364, 0.1575, 0.8182, 0.1575, 0.7273, 0.3149, 0.4545, 0.1575, 0.6364, 0.1575, 0.5455, 0.3149, 0.2727, 0.1575, 0.3636, 0.3149, 0.1818, 0.3149, 0.09091, 0.1575, 0.1818, 0.3149, 0.0, 0.3149, 0.8182, 0.1575, 0.9091, 0.3149, 0.7273, 0.3149, 0.6364, 0.1575, 0.7273, 0.3149, 0.5455, 0.3149, 0.4545, 0.1575, 0.5455, 0.3149, 0.3636, 0.3149, 0.1818, 0.3149, 0.3636, 0.3149, 0.2727, 0.4724, 0.0, 0.3149, 0.1818, 0.3149, 0.09091, 0.4724, 0.7273, 0.3149, 0.9091, 0.3149, 0.8182, 0.4724, 0.5455, 0.3149, 0.7273, 0.3149, 0.6364, 0.4724, 0.3636, 0.3149, 0.5455, 0.3149, 0.4545, 0.4724, 0.1818, 0.0, 0.2727, 0.1575, 0.09091, 0.1575, 0.2727, 0.1575, 0.3636, 0.0, 0.4545, 0.1575, 0.9091, 0.0, 1.0, 0.1575, 0.8182, 0.1575, 0.7273, 0.0, 0.8182, 0.1575, 0.6364, 0.1575, 0.5455, 0.0, 0.6364, 0.1575, 0.4545, 0.1575, 0.2727, 0.1575, 0.4545, 0.1575, 0.3636, 0.3149, 0.09091, 0.1575, 0.2727, 0.1575, 0.1818, 0.3149, 0.8182, 0.1575, 1.0, 0.1575, 0.9091, 0.3149, 0.6364, 0.1575, 0.8182, 0.1575, 0.7273, 0.3149, 0.4545, 0.1575, 0.6364, 0.1575, 0.5455, 0.3149, 0.2727, 0.1575, 0.3636, 0.3149, 0.1818, 0.3149, 0.09091, 0.1575, 0.1818, 0.3149, 0.0, 0.3149, 0.8182, 0.1575, 0.9091, 0.3149, 0.7273, 0.3149, 0.6364, 0.1575, 0.7273, 0.3149, 0.5455, 0.3149, 0.4545, 0.1575, 0.5455, 0.3149, 0.3636, 0.3149, 0.1818, 0.3149, 0.3636, 0.3149, 0.2727, 0.4724, 0.0, 0.3149, 0.1818, 0.3149, 0.09091, 0.4724, 0.7273, 0.3149, 0.9091, 0.3149, 0.8182, 0.4724, 0.5455, 0.3149, 0.7273, 0.3149, 0.6364, 0.4724, 0.3636, 0.3149, 0.5455, 0.3149, 0.4545, 0.4724, 0.1818, 0.0, 0.2727, 0.1575, 0.09091, 0.1575, 0.2727, 0.1575, 0.3636, 0.0, 0.4545, 0.1575, 0.9091, 0.0, 1.0, 0.1575, 0.8182, 0.1575, 0.7273, 0.0, 0.8182, 0.1575, 0.6364, 0.1575, 0.5455, 0.0, 0.6364, 0.1575, 0.4545, 0.1575, 0.2727, 0.1575, 0.4545, 0.1575, 0.3636, 0.3149, 0.09091, 0.1575, 0.2727, 0.1575, 0.1818, 0.3149, 0.8182, 0.1575, 1.0, 0.1575, 0.9091, 0.3149, 0.6364, 0.1575, 0.8182, 0.1575, 0.7273, 0.3149, 0.4545, 0.1575, 0.6364, 0.1575, 0.5455, 0.3149, 0.2727, 0.1575, 0.3636, 0.3149, 0.1818, 0.3149, 0.09091, 0.1575, 0.1818, 0.3149, 0.0, 0.3149, 0.8182, 0.1575, 0.9091, 0.3149, 0.7273, 0.3149, 0.6364, 0.1575, 0.7273, 0.3149, 0.5455, 0.3149, 0.4545, 0.1575, 0.5455, 0.3149, 0.3636, 0.3149, 0.1818, 0.3149, 0.3636, 0.3149, 0.2727, 0.4724, 0.0, 0.3149, 0.1818, 0.3149, 0.09091, 0.4724, 0.7273, 0.3149, 0.9091, 0.3149, 0.8182, 0.4724, 0.5455, 0.3149, 0.7273, 0.3149, 0.6364, 0.4724, 0.3636, 0.3149, 0.5455, 0.3149, 0.4545, 0.4724, 0.1818, 0.0, 0.2727, 0.1575, 0.09091, 0.1575, 0.2727, 0.1575, 0.3636, 0.0, 0.4545, 0.1575, 0.9091, 0.0, 1.0, 0.1575, 0.8182, 0.1575, 0.7273, 0.0, 0.8182, 0.1575, 0.6364, 0.1575, 0.5455, 0.0, 0.6364, 0.1575, 0.4545, 0.1575, 0.2727, 0.1575, 0.4545, 0.1575, 0.3636, 0.3149, 0.09091, 0.1575, 0.2727, 0.1575, 0.1818, 0.3149, 0.8182, 0.1575, 1.0, 0.1575, 0.9091, 0.3149, 0.6364, 0.1575, 0.8182, 0.1575, 0.7273, 0.3149, 0.4545, 0.1575, 0.6364, 0.1575, 0.5455, 0.3149, 0.2727, 0.1575, 0.3636, 0.3149, 0.1818, 0.3149, 0.09091, 0.1575, 0.1818, 0.3149, 0.0, 0.3149, 0.8182, 0.1575, 0.9091, 0.3149, 0.7273, 0.3149, 0.6364, 0.1575, 0.7273, 0.3149, 0.5455, 0.3149, 0.4545, 0.1575, 0.5455, 0.3149, 0.3636, 0.3149, 0.1818, 0.3149, 0.3636, 0.3149, 0.2727, 0.4724, 0.0, 0.3149, 0.1818, 0.3149, 0.09091, 0.4724, 0.7273, 0.3149, 0.9091, 0.3149, 0.8182, 0.4724, 0.5455, 0.3149, 0.7273, 0.3149, 0.6364, 0.4724, 0.3636, 0.3149, 0.5455, 0.3149, 0.4545, 0.4724, 0.1818, 0.0, 0.2727, 0.1575, 0.09091, 0.1575, 0.2727, 0.1575, 0.3636, 0.0, 0.4545, 0.1575, 0.9091, 0.0, 1.0, 0.1575, 0.8182, 0.1575, 0.7273, 0.0, 0.8182, 0.1575, 0.6364, 0.1575, 0.5455, 0.0, 0.6364, 0.1575, 0.4545, 0.1575, 0.2727, 0.1575, 0.4545, 0.1575, 0.3636, 0.3149, 0.09091, 0.1575, 0.2727, 0.1575, 0.1818, 0.3149, 0.8182, 0.1575, 1.0, 0.1575, 0.9091, 0.3149, 0.6364, 0.1575, 0.8182, 0.1575, 0.7273, 0.3149, 0.4545, 0.1575, 0.6364, 0.1575, 0.5455, 0.3149, 0.2727, 0.1575, 0.3636, 0.3149, 0.1818, 0.3149, 0.09091, 0.1575, 0.1818, 0.3149, 0.0, 0.3149, 0.8182, 0.1575, 0.9091, 0.3149, 0.7273, 0.3149, 0.6364, 0.1575, 0.7273, 0.3149, 0.5455, 0.3149, 0.4545, 0.1575, 0.5455, 0.3149, 0.3636, 0.3149, 0.1818, 0.3149, 0.3636, 0.3149, 0.2727, 0.4724, 0.0, 0.3149, 0.1818, 0.3149, 0.09091, 0.4724, 0.7273, 0.3149, 0.9091, 0.3149, 0.8182, 0.4724, 0.5455, 0.3149, 0.7273, 0.3149, 0.6364, 0.4724, 0.3636, 0.3149, 0.5455, 0.3149, 0.4545, 0.4724, 0.1818, 0.0, 0.2727, 0.1575, 0.09091, 0.1575, 0.2727, 0.1575, 0.3636, 0.0, 0.4545, 0.1575, 0.9091, 0.0, 1.0, 0.1575, 0.8182, 0.1575, 0.7273, 0.0, 0.8182, 0.1575, 0.6364, 0.1575, 0.5455, 0.0, 0.6364, 0.1575, 0.4545, 0.1575, 0.2727, 0.1575, 0.4545, 0.1575, 0.3636, 0.3149, 0.09091, 0.1575, 0.2727, 0.1575, 0.1818, 0.3149, 0.8182, 0.1575, 1.0, 0.1575, 0.9091, 0.3149, 0.6364, 0.1575, 0.8182, 0.1575, 0.7273, 0.3149, 0.4545, 0.1575, 0.6364, 0.1575, 0.5455, 0.3149, 0.2727, 0.1575, 0.3636, 0.3149, 0.1818, 0.3149, 0.09091, 0.1575, 0.1818, 0.3149, 0.0, 0.3149, 0.8182, 0.1575, 0.9091, 0.3149, 0.7273, 0.3149, 0.6364, 0.1575, 0.7273, 0.3149, 0.5455, 0.3149, 0.4545, 0.1575, 0.5455, 0.3149, 0.3636, 0.3149, 0.1818, 0.3149, 0.3636, 0.3149, 0.2727, 0.4724, 0.0, 0.3149, 0.1818, 0.3149, 0.09091, 0.4724, 0.7273, 0.3149, 0.9091, 0.3149, 0.8182, 0.4724, 0.5455, 0.3149, 0.7273, 0.3149, 0.6364, 0.4724, 0.3636, 0.3149, 0.5455, 0.3149, 0.4545, 0.4724, 0.1818, 0.0, 0.2727, 0.1575, 0.09091, 0.1575, 0.2727, 0.1575, 0.3636, 0.0, 0.4545, 0.1575, 0.9091, 0.0, 1.0, 0.1575, 0.8182, 0.1575, 0.7273, 0.0, 0.8182, 0.1575, 0.6364, 0.1575, 0.5455, 0.0, 0.6364, 0.1575, 0.4545, 0.1575, 0.2727, 0.1575, 0.4545, 0.1575, 0.3636, 0.3149, 0.09091, 0.1575, 0.2727, 0.1575, 0.1818, 0.3149, 0.8182, 0.1575, 1.0, 0.1575, 0.9091, 0.3149, 0.6364, 0.1575, 0.8182, 0.1575, 0.7273, 0.3149, 0.4545, 0.1575, 0.6364, 0.1575, 0.5455, 0.3149, 0.2727, 0.1575, 0.3636, 0.3149, 0.1818, 0.3149, 0.09091, 0.1575, 0.1818, 0.3149, 0.0, 0.3149, 0.8182, 0.1575, 0.9091, 0.3149, 0.7273, 0.3149, 0.6364, 0.1575, 0.7273, 0.3149, 0.5455, 0.3149, 0.4545, 0.1575, 0.5455, 0.3149, 0.3636, 0.3149, 0.1818, 0.3149, 0.3636, 0.3149, 0.2727, 0.4724, 0.0, 0.3149, 0.1818, 0.3149, 0.09091, 0.4724, 0.7273, 0.3149, 0.9091, 0.3149, 0.8182, 0.4724, 0.5455, 0.3149, 0.7273, 0.3149, 0.6364, 0.4724, 0.3636, 0.3149, 0.5455, 0.3149, 0.4545, 0.4724, 0.1818, 0.0, 0.2727, 0.1575, 0.09091, 0.1575, 0.2727, 0.1575, 0.3636, 0.0, 0.4545, 0.1575, 0.9091, 0.0, 1.0, 0.1575, 0.8182, 0.1575, 0.7273, 0.0, 0.8182, 0.1575, 0.6364, 0.1575, 0.5455, 0.0, 0.6364, 0.1575, 0.4545, 0.1575, 0.2727, 0.1575, 0.4545, 0.1575, 0.3636, 0.3149, 0.09091, 0.1575, 0.2727, 0.1575, 0.1818, 0.3149, 0.8182, 0.1575, 1.0, 0.1575, 0.9091, 0.3149, 0.6364, 0.1575, 0.8182, 0.1575, 0.7273, 0.3149, 0.4545, 0.1575, 0.6364, 0.1575, 0.5455, 0.3149, 0.2727, 0.1575, 0.3636, 0.3149, 0.1818, 0.3149, 0.09091, 0.1575, 0.1818, 0.3149, 0.0, 0.3149, 0.8182, 0.1575, 0.9091, 0.3149, 0.7273, 0.3149, 0.6364, 0.1575, 0.7273, 0.3149, 0.5455, 0.3149, 0.4545, 0.1575, 0.5455, 0.3149, 0.3636, 0.3149, 0.1818, 0.3149, 0.3636, 0.3149, 0.2727, 0.4724, 0.0, 0.3149, 0.1818, 0.3149, 0.09091, 0.4724, 0.7273, 0.3149, 0.9091, 0.3149, 0.8182, 0.4724, 0.5455, 0.3149, 0.7273, 0.3149, 0.6364, 0.4724, 0.3636, 0.3149, 0.5455, 0.3149, 0.4545, 0.4724, 0.1818, 0.0, 0.2727, 0.1575, 0.09091, 0.1575, 0.2727, 0.1575, 0.3636, 0.0, 0.4545, 0.1575, 0.9091, 0.0, 1.0, 0.1575, 0.8182, 0.1575, 0.7273, 0.0, 0.8182, 0.1575, 0.6364, 0.1575, 0.5455, 0.0, 0.6364, 0.1575, 0.4545, 0.1575, 0.2727, 0.1575, 0.4545, 0.1575, 0.3636, 0.3149, 0.09091, 0.1575, 0.2727, 0.1575, 0.1818, 0.3149, 0.8182, 0.1575, 1.0, 0.1575, 0.9091, 0.3149, 0.6364, 0.1575, 0.8182, 0.1575, 0.7273, 0.3149, 0.4545, 0.1575, 0.6364, 0.1575, 0.5455, 0.3149, 0.2727, 0.1575, 0.3636, 0.3149, 0.1818, 0.3149, 0.09091, 0.1575, 0.1818, 0.3149, 0.0, 0.3149, 0.8182, 0.1575, 0.9091, 0.3149, 0.7273, 0.3149, 0.6364, 0.1575, 0.7273, 0.3149, 0.5455, 0.3149, 0.4545, 0.1575, 0.5455, 0.3149, 0.3636, 0.3149, 0.1818, 0.3149, 0.3636, 0.3149, 0.2727, 0.4724, 0.0, 0.3149, 0.1818, 0.3149, 0.09091, 0.4724, 0.7273, 0.3149, 0.9091, 0.3149, 0.8182, 0.4724, 0.5455, 0.3149, 0.7273, 0.3149, 0.6364, 0.4724, 0.3636, 0.3149, 0.5455, 0.3149, 0.4545, 0.4724])
me_icosphere.materials.append(mat_base)
me_icosphere.update()

# ---- objects
ob_cylinder = bpy.data.objects.new('Cylinder', me_cylinder)
ob_icosphere = bpy.data.objects.new('Icosphere', me_icosphere)

# ---- transforms, parenting, visibility, modifiers, constraints
ob_cylinder.location = (0.0, 0.0, 0.0)
ob_icosphere.location = (0.08128, -0.3625, 3.325)

# ---- collection membership
col_collection.objects.link(ob_cylinder)
col_collection.objects.link(ob_icosphere)

# ---- scene / render settings (as saved in the file)
scene.frame_start = 1; scene.frame_end = 250; scene.frame_set(1)
scene.render.engine = 'BLENDER_EEVEE_NEXT'
bpy.context.view_layer.update()

# ---- added for rendering (the .blend has no active camera and no usable light): camera, sun
cam_auto = bpy.data.cameras.new('AutoCamera')
cam_auto.lens = 50.0
cam_auto.sensor_width = 36.0
cam_auto.clip_end = 1000.0
ob_auto_camera = bpy.data.objects.new('AutoCamera', cam_auto)
scene.collection.objects.link(ob_auto_camera)
ob_auto_camera.location = (14.2893, -18.6193, 17.0268)
ob_auto_camera.rotation_euler = (1.09748, -7.21219e-08, 0.694738)
scene.camera = ob_auto_camera
light_auto_sun = bpy.data.lights.new('AutoSun', 'SUN')
light_auto_sun.energy = 3.0
light_auto_sun.angle = 0.0523599
ob_auto_sun = bpy.data.objects.new('AutoSun', light_auto_sun)
scene.collection.objects.link(ob_auto_sun)
ob_auto_sun.rotation_euler = (0.872665, 0.174533, 0.523599)
bpy.context.view_layer.update()
